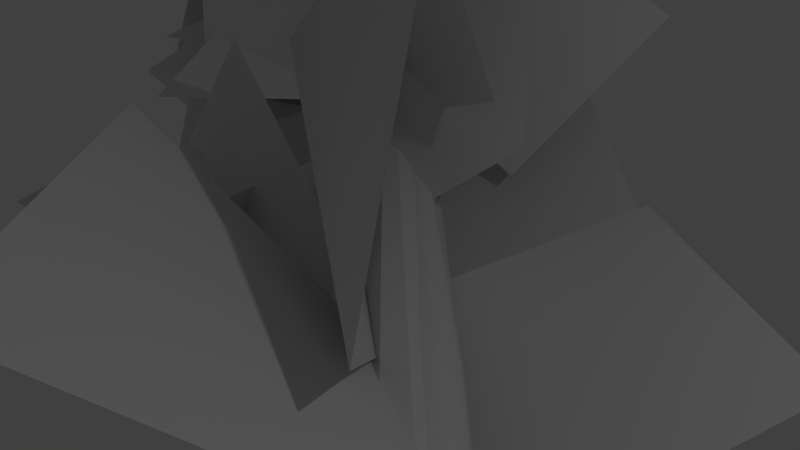 # Source: birch_b.blend  (saved by Blender 2.76.0; exported with 4.5.12 LTS)
import bpy
from mathutils import Matrix  # noqa: F401  (used for matrix-valued properties, if any)

bpy.ops.wm.read_factory_settings(use_empty=True)
scene = bpy.context.scene
scene.name = 'Scene'

# ---- collections
col_collection_1 = bpy.data.collections.new('Collection 1'); scene.collection.children.link(col_collection_1)

# ---- materials (node trees are filled in below, after node groups)
mat_birch_01_leaves = bpy.data.materials.new('birch_01_leaves')
mat_birch_01_leaves.alpha_threshold = 0.0
mat_birch_01_leaves.use_transparent_shadow = False
mat_birch_01_leaves.roughness = 0.5
mat_birch_01_bark = bpy.data.materials.new('birch_01_bark')
mat_birch_01_bark.alpha_threshold = 0.0
mat_birch_01_bark.use_transparent_shadow = False
mat_birch_01_bark.roughness = 0.5

# ---- material node trees

# ---- world
world_world = bpy.data.worlds.new('World'); scene.world = world_world
world_world.color = (0.05088, 0.05088, 0.05088)
world_world.use_sun_shadow = False
world_world.sun_shadow_jitter_overblur = 0.0
world_world.cycles.sampling_method = 'MANUAL'
world_world.cycles.sample_map_resolution = 256

# ---- cameras
cam_camera = bpy.data.cameras.new('Camera')
cam_camera.clip_end = 100.0
cam_camera.lens = 35.0
cam_camera.sensor_width = 32.0
cam_camera.sensor_height = 18.0
cam_camera.ortho_scale = 7.314
cam_camera.dof.focus_distance = 0.0
cam_camera.dof.aperture_fstop = 128.0

# ---- lights
light_lamp = bpy.data.lights.new('Lamp', 'POINT')
light_lamp.transmission_factor = 0.0
light_lamp.cutoff_distance = 30.0
light_lamp.energy = 100.0
light_lamp.shadow_buffer_clip_start = 1.001
light_lamp.shadow_soft_size = 0.1
light_lamp.shadow_maximum_resolution = 0.006
light_lamp.use_absolute_resolution = True
light_lamp.cycles.use_multiple_importance_sampling = False

# ---- meshes
me_cylinder = bpy.data.meshes.new('Cylinder')
me_cylinder.from_pydata([(0.0, 0.4332, -0.8435), (0.0, 0.4332, 0.02278), (0.3063, 0.3063, -0.8435), (0.3063, 0.3063, 0.02278), (0.4332, -1.893e-08, -0.8435), (0.4332, -1.893e-08, 17.72), (0.3063, -0.3063, -0.8435), (0.3063, -0.3063, 17.72), (-3.787e-08, -0.4332, -0.8435), (-3.787e-08, -0.4332, 17.72), (-0.3063, -0.3063, -0.8435), (-0.3063, -0.3063, 17.72), (-0.4332, 5.165e-09, -0.8435), (-0.4332, 5.165e-09, 17.72), (-0.3063, 0.3063, -0.8435), (-0.3063, 0.3063, 0.02278)], [], [(0, 1, 3, 2), (2, 3, 5, 4), (4, 5, 7, 6), (6, 7, 9, 8), (8, 9, 11, 10), (10, 11, 13, 12), (3, 1, 15, 13, 11, 9, 7, 5), (14, 15, 1, 0), (12, 13, 15, 14), (0, 2, 4, 6, 8, 10, 12, 14)])
me_cylinder.use_remesh_preserve_volume = False
me_cylinder.use_remesh_preserve_attributes = False
me_cylinder.use_mirror_vertex_groups = False
me_cylinder.update()
me_birchb80 = bpy.data.meshes.new('birchb80')
me_birchb80.from_pydata([(0.2709, 0.2624, -0.8421), (0.2917, 0.1638, 5.33), (0.3793, -0.006018, -0.8409), (0.2127, 0.3399, 5.328), (0.006811, 0.4305, -0.8415), (0.03257, 0.4453, 5.327), (-0.2967, 0.3062, -0.8386), (-0.1665, 0.3549, 5.33), (-0.415, 0.006586, -0.8356), (-0.2378, 0.1523, 5.334), (-0.2915, -0.2824, -0.8343), (-0.1482, -0.03709, 5.336), (-0.006409, -0.4051, -0.8354), (0.04477, -0.1117, 5.336), (0.2832, -0.2924, -0.8382), (0.2349, -0.02931, 5.334), (0.2007, 0.04329, 11.11), (0.1669, 0.1336, 11.11), (0.08041, 0.1919, 11.11), (-0.02181, 0.1531, 11.11), (-0.06388, 0.05441, 11.11), (-0.02527, -0.04289, 11.11), (0.06864, -0.08625, 11.1), (0.1662, -0.05122, 11.1), (0.1063, -0.1052, 16.55), (0.1379, -0.03615, 10.2), (-0.0003522, -0.557, 12.29), (-0.05858, 0.05859, 10.23), (0.1464, -0.6157, 12.27), (0.135, 0.1886, 10.27), (0.1325, -0.4544, 12.32), (0.06212, -1.106, 14.43), (0.1422, -1.149, 14.42), (0.1445, -1.053, 14.44), (0.1092, -1.379, 16.49), (0.06008, -0.04022, 14.58), (-0.133, 0.18, 15.96), (0.1219, -0.02405, 14.59), (-0.1782, 0.1686, 15.96), (0.1038, -0.09036, 14.6), (-0.1452, 0.1314, 15.96), (-0.1203, 0.01172, 17.39), (-0.1058, -0.012, 17.39), (-0.09352, 0.01341, 17.39), (0.1766, -0.5826, 18.58), (0.006827, -0.002511, 12.42), (0.1114, 0.08647, 12.45), (-0.5628, 0.1755, 14.07), (0.1351, -0.05981, 12.47), (-0.4706, 0.1331, 14.11), (-0.4867, 0.239, 14.09), (-1.266, 0.4152, 15.72), (-1.215, 0.3918, 15.74), (-1.223, 0.4522, 15.73), (-1.599, 0.4689, 17.38), (0.1244, -0.1017, 4.172), (-0.06456, -0.9964, 7.433), (0.2186, 0.3397, 4.347), (-0.008388, -0.6584, 7.505), (-0.2271, 0.1722, 4.253), (-0.326, -0.8011, 7.462), (-0.3706, -1.052, 10.89), (-0.2234, -1.169, 10.9), (-0.1857, -0.9719, 10.89), (-0.07875, -0.8913, 14.14), (0.171, 0.2382, 7.81), (0.7268, 0.1378, 10.36), (0.7874, 0.3509, 10.33), (-0.1363, 0.1592, 7.901), (0.5605, 0.3068, 10.39), (0.105, -0.061, 7.849), (1.466, 0.3752, 12.92), (1.468, 0.5031, 12.91), (1.35, 0.4441, 12.95), (2.055, 0.5375, 15.35), (0.1499, -0.007943, 12.62), (0.02809, -0.04816, 12.65), (0.7348, -0.696, 14.09), (0.07051, 0.07938, 12.7), (0.672, -0.6368, 14.14), (0.6476, -0.73, 14.11), (1.251, -1.414, 15.63), (1.297, -1.386, 15.62), (1.252, -1.36, 15.65), (1.498, -1.87, 17.2), (-1.059, 0.2848, 14.78), (-1.347, -1.08, 12.24), (0.1366, -0.9386, 13.65), (-2.797, -0.4099, 13.7), (-0.5294, -1.526, 14.59), (-0.2842, -2.491, 11.75), (0.113, -0.6576, 12.75), (-2.149, -2.964, 13.34), (0.3048, 0.6184, 15.03), (-1.388, -0.01434, 12.78), (0.1032, -0.983, 13.78), (-1.363, 1.485, 14.18), (0.1521, -2.806, 14.68), (1.97, -0.5832, 14.65), (0.1085, -0.9277, 13.91), (1.807, -2.278, 15.87), (-0.9169, -0.4572, 16.07), (-0.9395, -2.791, 14.54), (0.1411, -1.144, 14.55), (-2.397, -1.846, 15.66), (-1.186, -1.303, 14.45), (-0.3184, -2.469, 11.83), (0.1315, -0.7013, 12.9), (-1.564, -3.117, 13.42), (-1.746, -1.073, 15.03), (-0.3503, -1.477, 12.64), (0.1625, -1.12, 14.52), (-2.279, -0.6261, 13.01), (-0.5746, -2.097, 14.55), (1.782, -0.3073, 14.31), (0.1181, -0.735, 13.11), (0.5127, -0.8604, 16.24), (1.439, -0.1089, 16.07), (-0.2153, -0.2552, 14.0), (0.07784, -1.284, 15.54), (0.5635, 1.397, 14.97), (0.4361, 1.075, 13.98), (-0.2069, -1.43, 15.37), (0.09519, -0.8859, 13.39), (0.8142, 0.3908, 16.03), (-1.011, 0.5559, 14.45), (0.2326, -1.427, 16.07), (0.1403, -1.06, 14.09), (-1.449, -0.1771, 16.38), (1.861, 0.1143, 13.53), (0.7358, -0.2707, 10.76), (0.05122, -0.687, 12.73), (3.096, -0.6418, 11.48), (0.9272, 1.41, 12.37), (-0.1229, -0.3827, 10.1), (0.06953, -0.5867, 12.26), (-0.2176, 2.017, 10.32), (-0.9253, -2.231, 13.27), (0.8534, -0.008194, 14.38), (0.1191, -0.5431, 12.42), (-1.04, -1.099, 15.37), (-0.4331, -1.317, 15.69), (1.941, -0.2781, 14.41), (0.1221, -0.933, 13.76), (1.383, -0.6538, 16.34), (1.246, -1.773, 15.64), (-1.158, -0.2719, 15.56), (0.08377, -1.032, 14.19), (-0.5724, -1.916, 17.02), (-0.7324, 1.271, 12.98), (-0.4919, -1.71, 13.79), (0.11, -0.5262, 12.05), (-0.9744, 0.1634, 14.9), (-0.9159, -2.548, 13.27), (1.351, -1.351, 14.76), (0.1273, -0.7322, 13.17), (0.4807, -3.276, 14.68), (1.028, 1.344, 12.55), (-1.585, 0.3923, 11.23), (0.06697, -0.5861, 12.25), (-0.8899, 2.381, 12.01), (2.109, -0.9975, 11.58), (0.6363, 0.3, 9.047), (0.02727, -0.1978, 11.17), (2.341, -1.671, 9.085), (-0.4335, -2.042, 16.01), (1.648, -0.2654, 15.36), (0.129, -1.075, 14.37), (0.5625, -0.5153, 17.25), (1.459, -1.663, 14.89), (1.25, -1.426, 12.0), (0.07148, -0.8748, 13.59), (2.254, -2.949, 13.26), (-1.045, -1.888, 14.47), (1.585, -0.5373, 14.65), (0.1308, -0.7541, 13.16), (0.947, -2.677, 15.58), (1.391, -1.284, 16.0), (-1.333, -0.702, 15.84), (0.08202, -1.119, 14.53), (-0.203, -1.684, 17.38), (1.497, 0.3702, 15.98), (-0.7085, 0.3081, 16.99), (-0.09524, 0.07088, 15.41), (0.9707, -0.1218, 17.7), (1.356, -0.8951, 17.9), (0.4245, 1.049, 18.71), (-0.06659, -0.1327, 17.7), (2.022, 0.5173, 18.55), (0.3238, -0.7814, 17.18), (-0.2693, 1.529, 16.88), (-0.1522, 0.1747, 15.86), (0.2197, 0.5758, 18.2), (0.08734, 0.403, 17.1), (-1.566, 0.9096, 15.39), (-0.06608, 0.076, 15.42), (-1.569, 0.9511, 17.14), (0.0887, -0.2677, 18.29), (0.2708, 1.679, 16.97), (-0.1336, 0.08704, 16.68), (0.7698, 1.26, 18.54), (0.8064, 1.245, 17.76), (-0.2887, 0.3036, 15.96), (-0.09476, -0.09984, 17.53), (0.9583, 1.434, 16.09), (-0.8645, 0.3155, 18.86), (-1.474, -0.2875, 16.71), (-0.0535, -0.07273, 17.49), (-2.286, -0.03006, 18.12), (1.313, -0.621, 16.04), (-0.5487, 0.7474, 16.81), (-0.07119, 0.0798, 15.3), (0.5844, -0.3464, 17.65), (0.392, 0.1797, 19.27), (0.8801, 1.031, 17.19), (-0.02338, -0.1986, 17.75), (1.459, 1.287, 18.7), (1.498, 0.1128, 16.12), (-0.3012, 0.2224, 17.7), (-0.193, 0.1565, 16.01), (1.37, -0.5622, 17.83), (-1.408, 0.7648, 16.39), (-1.07, -0.43, 14.31), (-0.05552, 0.09045, 15.59), (-2.408, 0.3262, 15.07), (0.5658, 1.647, 15.8), (-1.524, 0.7329, 15.02), (-0.1388, 0.09575, 15.79), (-1.138, 2.422, 15.72), (1.128, -1.042, 15.77), (0.2041, 0.07112, 13.82), (-0.1032, 0.122, 15.51), (1.117, -1.441, 14.03), (0.3329, 1.659, 16.51), (-0.5454, -0.2751, 17.62), (-0.1627, 0.1155, 16.01), (-0.7777, 1.538, 18.0), (0.6571, 1.366, 17.66), (-0.582, -0.2686, 18.77), (-0.132, -0.009896, 17.2), (0.5059, 0.9182, 19.27), (0.867, 0.7382, 18.62), (0.358, 0.8161, 16.38), (-0.0687, -0.1442, 17.62), (0.909, 1.992, 17.48), (-1.762, -0.04158, 16.58), (-0.1831, 0.01243, 14.81), (-0.09391, 0.1076, 16.48), (-1.93, 0.7125, 14.86), (-0.7622, -0.8591, 18.09), (-0.3603, -1.143, 15.79), (-0.1053, 0.08001, 16.89), (-0.2058, -2.427, 17.17), (-0.4994, -0.369, 17.85), (-0.4077, -1.427, 15.72), (-0.1315, 0.1337, 16.29), (-0.9614, -1.885, 17.25), (1.307, -0.2179, 18.24), (0.6094, 0.9233, 16.35), (-0.1219, -0.03273, 17.46), (1.906, 1.266, 17.49), (-1.376, 0.9556, 17.53), (-0.4962, 0.1213, 15.53), (-0.08239, 0.009116, 17.13), (-1.578, 1.373, 15.89), (0.7097, -1.361, 15.73), (1.209, 0.936, 16.32), (-0.1007, 0.1372, 15.56), (1.887, -0.6007, 16.77), (-0.04642, -1.574, 17.55), (0.7762, 0.2843, 18.68), (-0.1105, 0.05373, 17.31), (0.4924, -1.326, 19.13), (1.219, 0.8938, 16.15), (-1.122, 0.5558, 16.7), (-0.09175, 0.06057, 15.42), (0.2892, 1.036, 17.66), (0.2992, 1.197, 15.96), (-1.536, 0.7065, 17.65), (-1.312, 0.4058, 15.89), (0.2899, 1.05, 17.82), (-2.313, 1.177, 16.05), (-0.2865, -0.3267, 16.74), (-0.9503, 0.3178, 15.14), (-1.649, 0.5331, 17.65), (-0.06877, 0.5253, 17.3), (-0.1567, 0.7735, 14.8), (-1.351, 0.4295, 16.08), (1.018, 1.49, 16.1), (0.7732, -0.7755, 15.04), (0.794, 0.34, 12.54), (-0.5069, 0.1991, 13.97), (2.44, 0.3089, 14.04), (0.486, -0.4428, 15.86), (0.1376, 1.865, 14.61), (-0.887, 0.3154, 14.84), (1.705, 0.9265, 15.24), (-2.346, 1.069, 15.45), (-1.558, 0.1716, 13.08), (-0.7847, 0.267, 14.78), (-3.091, 1.044, 13.72), (-0.8998, -1.31, 15.92), (0.1536, 0.8613, 16.78), (-1.219, 0.4572, 15.67), (0.6103, -0.9051, 16.86), (-0.7549, -1.22, 16.19), (-0.5557, 0.3414, 14.19), (-1.275, 0.4665, 15.84), (-0.3386, -1.463, 14.43), (0.1626, -1.439, 14.66), (0.7, 1.243, 14.98), (-0.421, 0.1954, 13.78), (0.4636, -0.3007, 16.58), (0.6007, -0.4772, 15.42), (-0.15, 1.929, 14.72), (-1.027, 0.361, 15.16), (1.48, 1.066, 14.89), (-0.04538, 0.5424, 17.11), (-2.584, 0.3788, 17.08), (-1.295, 0.4216, 15.82), (-1.382, 1.15, 18.35), (-2.866, -0.1846, 17.0), (-0.4696, -0.5547, 17.53), (-1.348, 0.4568, 16.4), (-1.987, -1.205, 18.12), (0.5308, 0.6214, 15.74), (-1.316, 0.4888, 17.51), (-1.268, 0.4115, 15.7), (0.42, 1.235, 17.53), (0.2293, 1.319, 15.97), (-1.443, 0.7476, 14.15), (-1.313, 0.4032, 15.9), (-0.4176, 2.52, 14.42), (0.06871, 0.4006, 17.2), (-0.4389, 1.206, 14.88), (-1.375, 0.4354, 16.17), (1.207, 0.4087, 15.6), (-1.706, 1.564, 14.33), (-1.677, -1.137, 14.76), (-0.4444, 0.1394, 13.99), (-2.473, 0.4538, 16.12), (-2.521, -0.3396, 15.02), (-0.2404, -1.389, 14.16), (-0.7729, 0.3007, 14.78), (-2.245, -1.724, 13.36), (-1.886, -0.976, 14.31), (0.8484, -1.227, 14.32), (-0.3972, 0.192, 13.87), (-0.6548, -2.615, 14.12), (-1.658, -0.3718, 15.55), (-1.177, -1.211, 13.01), (-0.511, 0.2092, 14.12), (-2.036, -2.029, 14.58), (-0.9308, -0.467, 14.98), (-0.05964, -1.78, 12.66), (-0.1983, 0.1132, 13.23), (-0.3132, -2.379, 14.6), (0.07098, 1.284, 16.29), (-2.403, 0.4425, 16.37), (-1.02, 0.3178, 15.15), (-1.547, 2.082, 17.16), (-1.996, 1.917, 15.92), (-2.714, -0.3846, 15.01), (-1.136, 0.3564, 15.54), (-3.645, 1.036, 15.81), (0.1858, 1.137, 16.45), (-1.583, 0.6076, 18.11), (-1.418, 0.4218, 16.37), (0.03859, 1.282, 18.19), (-2.798, 0.4538, 17.09), (-0.3882, -0.01367, 17.61), (-1.296, 0.4333, 16.15), (-2.018, -0.83, 18.36), (2.134, 0.3153, 7.924), (1.466, 0.6854, 3.697), (-0.1213, -0.433, 6.032), (3.068, 2.829, 5.815), (0.6807, -3.37, 10.06), (0.1622, -0.7009, 12.54), (-0.2531, -0.9431, 9.981), (1.014, -3.159, 12.63), (-1.18, 2.0, 7.301), (-0.7746, -0.4319, 3.922), (-0.07511, -0.6945, 6.784), (-1.116, 2.606, 4.276), (-2.469, -0.08823, 10.05), (-1.385, -3.18, 8.056), (-0.1356, -0.9559, 8.974), (-3.637, -2.495, 9.454), (2.324, -1.984, 8.414), (0.3242, -0.5246, 5.291), (-0.2228, -0.8381, 8.037), (2.996, -1.372, 5.728), (-0.2947, -3.193, 12.55), (2.147, -1.189, 11.32), (-0.2165, -0.9699, 11.66), (2.141, -3.263, 12.59), (-1.89, 1.725, 6.845), (-0.2931, -1.238, 9.404), (-0.04102, -0.5981, 6.494), (-0.9468, 1.987, 10.08), (0.7953, -2.678, 10.21), (1.738, 0.9852, 9.149), (-0.1974, -0.847, 8.369), (2.831, -0.9037, 10.87), (-2.162, -2.173, 7.069), (0.1136, -2.03, 3.409), (-0.005216, -0.3358, 5.942), (-3.09, -3.022, 3.911), (1.373, -0.05433, 10.48), (0.2329, 1.49, 7.053), (-0.2124, -0.9147, 8.368), (1.008, 2.733, 9.616), (-2.798, -0.3339, 8.78), (-0.2341, -2.717, 10.55), (-0.1068, -0.9101, 8.447), (-2.748, -1.587, 11.35), (-2.917, 0.1986, 6.62), (-0.4147, -0.6829, 3.28), (-0.002106, -0.4881, 6.261), (-3.46, -0.5819, 3.698), (-2.76, -1.44, 9.018), (0.4505, -3.597, 8.368), (-0.1074, -0.8811, 8.432), (-2.222, -4.156, 8.863), (-1.984, 0.8994, 8.747), (0.07495, -2.399, 9.937), (-0.09331, -0.875, 7.505), (-1.588, -0.4505, 11.28), (-1.59, 0.9473, 11.16), (-0.1956, -1.18, 13.57), (-0.2172, -1.109, 11.09), (-1.086, 1.199, 13.64), (-2.468, 0.3417, 9.467), (0.09109, -1.149, 11.86), (-0.1426, -0.9805, 9.18), (-2.809, -0.8354, 12.14), (-1.289, -0.5189, 8.869), (2.102, -2.373, 7.034), (-0.03915, -0.4433, 6.115), (0.9639, -2.301, 9.843), (2.192, -0.7463, 10.83), (-0.8318, 0.6202, 12.26), (-0.3075, -1.041, 10.39), (1.67, 0.99, 12.63), (-0.3303, -3.229, 7.504), (2.469, -0.07704, 7.945), (-0.07739, -0.4506, 6.409), (1.495, -2.359, 10.13), (-2.648, 0.04549, 8.688), (-1.199, -1.893, 5.497), (-0.09058, -0.8809, 7.899), (-3.658, -0.4882, 6.041), (2.874, -0.4882, 6.44), (0.2517, 0.59, 3.21), (-0.1394, -0.4076, 6.054), (3.282, -0.403, 3.27), (0.6531, -1.996, 11.82), (1.879, -1.891, 8.293), (-0.2388, -0.952, 9.563), (1.999, -4.27, 10.24), (-0.2832, 0.7675, 9.107), (-1.457, -2.986, 7.556), (-0.08262, -0.5757, 6.444), (-0.6528, -2.074, 10.51), (1.242, -3.026, 10.55), (0.8479, 0.1044, 12.34), (-0.2795, -0.9754, 10.3), (2.087, -2.126, 12.83), (3.464, 0.9392, 14.12), (0.9521, 2.485, 13.59), (1.518, 0.4496, 13.44), (2.92, 2.986, 14.2), (0.8812, -1.901, 11.63), (1.11, 0.3837, 9.295), (1.059, 0.4077, 11.61), (-0.3998, -1.822, 9.269), (3.052, 0.08679, 10.83), (0.2776, 0.5886, 12.81), (0.6588, 0.2734, 10.43), (2.639, 0.07144, 13.25), (1.24, 2.25, 11.71), (-0.9762, -0.341, 12.11), (0.7268, 0.2232, 10.48), (-1.396, 2.374, 12.61), (0.7091, -1.687, 12.7), (1.9, -0.1359, 10.19), (1.259, 0.4494, 12.27), (0.5236, -2.117, 10.34), (2.226, -1.458, 13.98), (1.862, 0.4709, 11.81), (1.66, 0.5282, 13.87), (3.313, -1.259, 12.0), (-0.9268, -0.9865, 11.16), (0.4329, -1.741, 7.946), (0.5234, 0.2443, 9.5), (-1.321, -2.832, 9.44), (0.5082, 0.1486, 12.18), (3.041, 0.1714, 9.703), (0.5381, 0.2275, 9.674), (3.004, -0.35, 12.19), (3.334, -0.4693, 14.14), (2.643, 1.723, 12.25), (1.553, 0.4906, 13.56), (4.368, 0.468, 12.51), (0.4798, 0.3346, 15.52), (3.308, -0.172, 15.02), (1.718, 0.4842, 13.88), (1.998, -0.6234, 16.58), (1.915, 1.871, 12.41), (-1.218, 0.7235, 12.05), (0.8662, 0.2707, 11.01), (-0.338, 2.968, 12.84), (-0.2717, 1.222, 13.72), (1.629, 0.2203, 15.75), (1.673, 0.4515, 13.67), (-0.06364, 1.621, 15.88), (-0.9079, -1.862, 9.743), (1.587, -1.159, 7.186), (0.3819, 0.2332, 8.985), (0.1498, -3.211, 7.814), (2.531, 2.079, 14.38), (1.323, 1.512, 11.7), (1.56, 0.4231, 13.5), (1.312, 3.554, 12.94), (0.9851, 2.552, 11.04), (-0.774, 0.8544, 8.612), (0.7139, 0.2107, 10.43), (-0.666, 3.181, 9.35), (-1.868, 0.3595, 10.2), (1.129, 0.02818, 12.08), (0.5758, 0.2166, 9.634), (-1.332, -0.07443, 12.63), (3.03, 0.9266, 10.98), (0.8203, 1.03, 8.391), (0.7321, 0.2695, 10.68), (2.752, 2.797, 9.068), (-0.6332, 1.166, 12.05), (0.4126, -2.015, 11.15), (0.7068, 0.2346, 10.22), (-0.3948, -1.012, 13.33), (-1.202, -0.4058, 10.88), (2.06, -1.583, 9.77), (0.3875, 0.1954, 8.948), (0.5634, -2.039, 11.83), (-0.6312, 2.096, 10.92), (0.9356, 0.2604, 13.29), (0.889, 0.2547, 10.9), (-1.206, 1.589, 13.32), (-0.511, 0.01094, 13.46), (1.793, 0.4007, 15.39), (1.571, 0.4658, 13.26), (-0.2711, -0.1359, 15.59), (-0.6449, 0.1301, 13.4), (0.4944, 0.1897, 10.47), (1.367, 0.4205, 12.5), (-1.365, -1.053, 11.4), (2.582, 1.064, 10.21), (0.7046, 1.543, 7.185), (0.3777, 0.1785, 9.306), (2.949, 2.362, 8.059), (0.9604, 2.438, 11.28), (-1.518, 0.02761, 11.36), (0.6844, 0.2064, 10.31), (-1.27, 2.286, 12.27), (1.464, 0.5232, 15.63), (-0.7521, -0.8544, 15.5), (0.9667, -1.082, 14.86), (-0.1365, 0.5289, 16.65), (3.027, -1.474, 16.5), (0.9975, -1.318, 17.9), (1.309, -1.567, 16.2), (2.702, -0.7893, 18.14), (2.263, 0.03269, 15.84), (0.6146, -0.7575, 14.09), (1.242, -1.424, 15.63), (1.745, 0.6339, 14.23), (-1.275, -0.1984, 13.94), (0.6356, -1.052, 15.68), (0.6121, -0.5598, 13.82), (-1.385, -1.332, 15.62), (-0.5264, 0.1796, 14.78), (0.1792, -1.777, 13.16), (0.9336, -0.9724, 14.66), (-1.773, -1.31, 13.89), (1.65, -1.447, 16.04), (2.274, -1.474, 13.46), (0.8164, -0.8571, 14.47), (3.297, -1.693, 15.07), (-1.04, 0.1775, 14.09), (0.3324, -1.561, 15.64), (0.6795, -0.6541, 13.99), (-1.596, -1.13, 15.47), (1.123, 1.102, 14.43), (-0.167, -0.1273, 12.41), (0.6458, -0.7029, 14.03), (0.4858, 1.652, 12.71), (0.08444, -0.3249, 15.26), (0.8609, -2.234, 13.41), (0.3868, -0.3367, 13.32), (-0.0328, -2.368, 15.25), (0.1031, -2.658, 15.81), (2.062, -2.268, 14.23), (1.257, -1.306, 15.52), (0.2487, -3.213, 13.78), (0.8736, 0.3908, 15.55), (-1.078, 0.1259, 13.69), (0.6383, -0.6686, 13.97), (-0.8544, 1.164, 15.28), (-0.6097, -1.942, 13.65), (2.032, -1.341, 13.08), (0.4019, -0.2922, 13.36), (0.8296, -3.052, 12.37), (0.8528, -2.95, 16.95), (1.815, -2.476, 14.72), (1.352, -1.501, 16.1), (1.028, -3.893, 15.45), (1.577, -3.043, 15.59), (1.518, -1.123, 17.26), (1.206, -1.282, 15.49), (1.969, -2.869, 17.34), (1.991, -1.988, 16.94), (2.774, -1.383, 14.6), (1.201, -1.315, 15.47), (3.776, -1.169, 16.36), (1.663, 0.2806, 14.7), (-0.6533, 1.277, 13.57), (0.3686, -0.378, 13.39), (0.6619, 1.952, 14.85), (0.3873, -2.858, 15.52), (2.737, -2.064, 14.9), (1.207, -1.25, 15.42), (1.764, -3.626, 14.5), (1.773, -2.863, 17.35), (2.95, -1.622, 15.58), (1.356, -1.561, 16.28), (3.559, -2.511, 17.08), (1.168, -2.988, 15.65), (1.433, -1.525, 13.56), (1.151, -1.204, 15.32), (2.007, -3.29, 13.96), (-0.2335, -2.321, 14.8), (1.367, -1.546, 12.83), (0.8603, -0.8294, 14.49), (-0.3555, -2.649, 12.79), (0.5896, -2.638, 15.39), (2.463, -0.8384, 15.78), (0.9364, -0.9379, 14.73), (1.712, -2.243, 16.99), (-0.7945, -0.2214, 15.13), (0.02778, -2.453, 13.85), (0.7041, -0.6795, 14.04), (-1.47, -1.996, 14.94), (-0.391, -0.9071, 15.95), (1.091, -2.851, 16.62), (1.302, -1.39, 15.6), (-0.603, -2.37, 16.96), (1.815, 0.4981, 15.3), (-0.7071, -0.1445, 14.96), (0.9122, -1.027, 14.75), (0.1983, 1.396, 15.46)], [], [(85, 86, 87), (85, 88, 86), (89, 90, 91), (89, 92, 90), (93, 94, 95), (93, 96, 94), (97, 98, 99), (97, 100, 98), (101, 102, 103), (101, 104, 102), (105, 106, 107), (105, 108, 106), (109, 110, 111), (109, 112, 110), (113, 114, 115), (113, 116, 114), (117, 118, 119), (117, 120, 118), (121, 122, 123), (121, 124, 122), (125, 126, 127), (125, 128, 126), (129, 130, 131), (129, 132, 130), (133, 134, 135), (133, 136, 134), (137, 138, 139), (137, 140, 138), (141, 142, 143), (141, 144, 142), (145, 146, 147), (145, 148, 146), (149, 150, 151), (149, 152, 150), (153, 154, 155), (153, 156, 154), (157, 158, 159), (157, 160, 158), (161, 162, 163), (161, 164, 162), (165, 166, 167), (165, 168, 166), (169, 170, 171), (169, 172, 170), (173, 174, 175), (173, 176, 174), (177, 178, 179), (177, 180, 178), (181, 182, 183), (181, 184, 182), (185, 186, 187), (185, 188, 186), (189, 190, 191), (189, 192, 190), (193, 194, 195), (193, 196, 194), (197, 198, 199), (197, 200, 198), (201, 202, 203), (201, 204, 202), (205, 206, 207), (205, 208, 206), (209, 210, 211), (209, 212, 210), (213, 214, 215), (213, 216, 214), (217, 218, 219), (217, 220, 218), (221, 222, 223), (221, 224, 222), (225, 226, 227), (225, 228, 226), (229, 230, 231), (229, 232, 230), (233, 234, 235), (233, 236, 234), (237, 238, 239), (237, 240, 238), (241, 242, 243), (241, 244, 242), (245, 246, 247), (245, 248, 246), (249, 250, 251), (249, 252, 250), (253, 254, 255), (253, 256, 254), (257, 258, 259), (257, 260, 258), (261, 262, 263), (261, 264, 262), (265, 266, 267), (265, 268, 266), (269, 270, 271), (269, 272, 270), (273, 274, 275), (273, 276, 274), (277, 278, 279), (277, 280, 278), (281, 282, 283), (281, 284, 282), (285, 286, 287), (285, 288, 286), (289, 290, 291), (289, 292, 290), (293, 294, 295), (293, 296, 294), (297, 298, 299), (297, 300, 298), (301, 302, 303), (301, 304, 302), (305, 306, 307), (305, 308, 306), (309, 310, 311), (309, 312, 310), (313, 314, 315), (313, 316, 314), (317, 318, 319), (317, 320, 318), (321, 322, 323), (321, 324, 322), (325, 326, 327), (325, 328, 326), (329, 330, 331), (329, 332, 330), (333, 334, 335), (333, 336, 334), (337, 338, 339), (337, 340, 338), (341, 342, 343), (341, 344, 342), (345, 346, 347), (345, 348, 346), (349, 350, 351), (349, 352, 350), (353, 354, 355), (353, 356, 354), (357, 358, 359), (357, 360, 358), (361, 362, 363), (361, 364, 362), (365, 366, 367), (365, 368, 366), (369, 370, 371), (369, 372, 370), (373, 374, 375), (373, 376, 374), (377, 378, 379), (377, 380, 378), (381, 382, 383), (381, 384, 382), (385, 386, 387), (385, 388, 386), (389, 390, 391), (389, 392, 390), (393, 394, 395), (393, 396, 394), (397, 398, 399), (397, 400, 398), (401, 402, 403), (401, 404, 402), (405, 406, 407), (405, 408, 406), (409, 410, 411), (409, 412, 410), (413, 414, 415), (413, 416, 414), (417, 418, 419), (417, 420, 418), (421, 422, 423), (421, 424, 422), (425, 426, 427), (425, 428, 426), (429, 430, 431), (429, 432, 430), (433, 434, 435), (433, 436, 434), (437, 438, 439), (437, 440, 438), (441, 442, 443), (441, 444, 442), (445, 446, 447), (445, 448, 446), (449, 450, 451), (449, 452, 450), (453, 454, 455), (453, 456, 454), (457, 458, 459), (457, 460, 458), (461, 462, 463), (461, 464, 462), (465, 466, 467), (465, 468, 466), (469, 470, 471), (469, 472, 470), (473, 474, 475), (473, 476, 474), (477, 478, 479), (477, 480, 478), (481, 482, 483), (481, 484, 482), (485, 486, 487), (485, 488, 486), (489, 490, 491), (489, 492, 490), (493, 494, 495), (493, 496, 494), (497, 498, 499), (497, 500, 498), (501, 502, 503), (501, 504, 502), (505, 506, 507), (505, 508, 506), (509, 510, 511), (509, 512, 510), (513, 514, 515), (513, 516, 514), (517, 518, 519), (517, 520, 518), (521, 522, 523), (521, 524, 522), (525, 526, 527), (525, 528, 526), (529, 530, 531), (529, 532, 530), (533, 534, 535), (533, 536, 534), (537, 538, 539), (537, 540, 538), (541, 542, 543), (541, 544, 542), (545, 546, 547), (545, 548, 546), (549, 550, 551), (549, 552, 550), (553, 554, 555), (553, 556, 554), (557, 558, 559), (557, 560, 558), (561, 562, 563), (561, 564, 562), (565, 566, 567), (565, 568, 566), (569, 570, 571), (569, 572, 570), (573, 574, 575), (573, 576, 574), (577, 578, 579), (577, 580, 578), (581, 582, 583), (581, 584, 582), (585, 586, 587), (585, 588, 586), (589, 590, 591), (589, 592, 590), (593, 594, 595), (593, 596, 594), (597, 598, 599), (597, 600, 598), (601, 602, 603), (601, 604, 602), (605, 606, 607), (605, 608, 606), (609, 610, 611), (609, 612, 610), (613, 614, 615), (613, 616, 614), (617, 618, 619), (617, 620, 618), (621, 622, 623), (621, 624, 622), (625, 626, 627), (625, 628, 626), (629, 630, 631), (629, 632, 630), (633, 634, 635), (633, 636, 634), (637, 638, 639), (637, 640, 638), (641, 642, 643), (641, 644, 642), (645, 646, 647), (645, 648, 646), (649, 650, 651), (649, 652, 650), (653, 654, 655), (653, 656, 654), (657, 658, 659), (657, 660, 658), (0, 1, 2), (0, 3, 1), (3, 0, 4), (4, 5, 3), (6, 5, 4), (6, 7, 5), (8, 7, 6), (8, 9, 7), (10, 9, 8), (10, 11, 9), (12, 11, 10), (12, 13, 11), (14, 13, 12), (14, 15, 13), (3, 16, 1), (3, 17, 16), (5, 17, 3), (5, 18, 17), (7, 18, 5), (7, 19, 18), (9, 19, 7), (9, 20, 19), (11, 20, 9), (11, 21, 20), (13, 21, 11), (13, 22, 21), (15, 22, 13), (15, 23, 22), (20, 24, 19), (25, 26, 27), (25, 28, 26), (29, 28, 25), (29, 30, 28), (28, 31, 26), (28, 32, 31), (30, 32, 28), (30, 33, 32), (35, 36, 37), (35, 38, 36), (39, 38, 35), (39, 40, 38), (40, 41, 38), (40, 42, 41), (42, 44, 41), (48, 47, 45), (48, 49, 47), (49, 51, 47), (49, 52, 51), (50, 52, 49), (50, 53, 52), (53, 54, 52), (57, 56, 55), (57, 58, 56), (59, 58, 57), (59, 60, 58), (56, 62, 61), (58, 62, 56), (58, 63, 62), (60, 63, 58), (65, 67, 66), (68, 67, 65), (68, 69, 67), (70, 69, 68), (67, 71, 66), (67, 72, 71), (69, 72, 67), (69, 73, 72), (73, 74, 72), (78, 77, 75), (78, 79, 77), (77, 82, 81), (79, 82, 77), (79, 83, 82), (80, 83, 79), (2, 15, 14), (2, 1, 15), (1, 23, 15), (1, 16, 23), (17, 24, 16), (18, 24, 17), (19, 24, 18), (21, 24, 20), (22, 24, 21), (23, 24, 22), (16, 24, 23), (27, 30, 29), (27, 26, 30), (26, 33, 30), (26, 31, 33), (32, 34, 31), (33, 34, 32), (31, 34, 33), (37, 40, 39), (37, 36, 40), (38, 43, 36), (38, 41, 43), (36, 42, 40), (36, 43, 42), (41, 44, 43), (43, 44, 42), (45, 50, 46), (45, 47, 50), (46, 49, 48), (46, 50, 49), (47, 53, 50), (47, 51, 53), (51, 54, 53), (52, 54, 51), (55, 60, 59), (55, 56, 60), (56, 61, 60), (60, 61, 63), (62, 64, 61), (63, 64, 62), (61, 64, 63), (65, 66, 70), (70, 66, 69), (66, 73, 69), (66, 71, 73), (72, 74, 71), (71, 74, 73), (75, 80, 76), (75, 77, 80), (76, 79, 78), (76, 80, 79), (77, 81, 80), (80, 81, 83), (82, 84, 81), (83, 84, 82), (81, 84, 83)])
me_birchb80.polygons.foreach_set('use_smooth', [1, 1, 1, 1, 1, 1, 1, 1, 1, 1, 1, 1, 1, 1, 1, 1, 1, 1, 1, 1, 1, 1, 1, 1, 1, 1, 1, 1, 0, 0, 1, 1, 1, 1, 1, 1, 1, 1, 1, 1, 1, 1, 1, 1, 1, 1, 1, 1, 1, 1, 1, 1, 1, 1, 1, 1, 1, 1, 1, 1, 1, 1, 1, 1, 1, 1, 1, 1, 1, 1, 1, 1, 1, 1, 1, 1, 1, 1, 1, 1, 1, 1, 1, 1, 1, 1, 1, 1, 1, 1, 1, 1, 1, 1, 1, 1, 1, 1, 0, 0, 1, 1, 1, 1, 1, 1, 1, 1, 1, 1, 1, 1, 1, 1, 1, 1, 1, 1, 1, 1, 1, 1, 1, 1, 1, 1, 1, 1, 1, 1, 1, 1, 1, 1, 1, 1, 1, 1, 1, 1, 1, 1, 1, 1, 1, 1, 1, 1, 1, 1, 1, 1, 1, 1, 1, 1, 1, 1, 1, 1, 1, 1, 1, 1, 1, 1, 1, 1, 1, 1, 1, 1, 1, 1, 1, 1, 1, 1, 1, 1, 1, 1, 1, 1, 1, 1, 1, 1, 1, 1, 1, 1, 1, 1, 1, 1, 1, 1, 1, 1, 1, 1, 1, 1, 1, 1, 1, 1, 1, 1, 1, 1, 1, 1, 1, 1, 1, 1, 1, 1, 1, 1, 1, 1, 1, 1, 1, 1, 1, 1, 1, 1, 1, 1, 1, 1, 1, 1, 1, 1, 1, 1, 1, 1, 1, 1, 1, 1, 1, 1, 1, 1, 1, 1, 1, 1, 1, 1, 1, 1, 1, 1, 1, 1, 1, 1, 1, 1, 1, 1, 1, 1, 1, 1, 1, 1, 1, 1, 1, 1, 1, 1, 0, 0, 0, 0, 1, 1, 1, 1, 1, 1, 1, 1, 1, 1, 1, 1, 1, 1, 1, 1, 1, 1, 1, 1, 1, 1, 1, 1, 1, 1, 1, 1, 1, 1, 1, 1, 1, 1, 1, 1, 1, 1, 1, 1, 1, 1, 1, 1, 1, 1, 1, 1, 1, 1, 1, 1, 1, 1, 1, 1, 1, 1, 1, 1, 1, 1, 1, 1, 1, 1, 1, 1, 1, 1, 1, 1, 1, 1, 1, 1, 1, 1, 1, 1, 1, 1, 1, 1, 1, 1, 1, 1, 1, 1, 1, 1, 1, 1, 1, 1, 1, 1, 1, 1, 1, 1, 1, 1, 1, 1, 1, 1, 1, 1, 1, 1, 1, 1, 1, 1, 1, 1, 1, 1, 1, 1, 1, 1, 1, 1, 1, 1, 1, 1, 1, 1])
me_birchb80.polygons.foreach_set('material_index', [0, 0, 0, 0, 0, 0, 0, 0, 0, 0, 0, 0, 0, 0, 0, 0, 0, 0, 0, 0, 0, 0, 0, 0, 0, 0, 0, 0, 0, 0, 0, 0, 0, 0, 0, 0, 0, 0, 0, 0, 0, 0, 0, 0, 0, 0, 0, 0, 0, 0, 0, 0, 0, 0, 0, 0, 0, 0, 0, 0, 0, 0, 0, 0, 0, 0, 0, 0, 0, 0, 0, 0, 0, 0, 0, 0, 0, 0, 0, 0, 0, 0, 0, 0, 0, 0, 0, 0, 0, 0, 0, 0, 0, 0, 0, 0, 0, 0, 0, 0, 0, 0, 0, 0, 0, 0, 0, 0, 0, 0, 0, 0, 0, 0, 0, 0, 0, 0, 0, 0, 0, 0, 0, 0, 0, 0, 0, 0, 0, 0, 0, 0, 0, 0, 0, 0, 0, 0, 0, 0, 0, 0, 0, 0, 0, 0, 0, 0, 0, 0, 0, 0, 0, 0, 0, 0, 0, 0, 0, 0, 0, 0, 0, 0, 0, 0, 0, 0, 0, 0, 0, 0, 0, 0, 0, 0, 0, 0, 0, 0, 0, 0, 0, 0, 0, 0, 0, 0, 0, 0, 0, 0, 0, 0, 0, 0, 0, 0, 0, 0, 0, 0, 0, 0, 0, 0, 0, 0, 0, 0, 0, 0, 0, 0, 0, 0, 0, 0, 0, 0, 0, 0, 0, 0, 0, 0, 0, 0, 0, 0, 0, 0, 0, 0, 0, 0, 0, 0, 0, 0, 0, 0, 0, 0, 0, 0, 0, 0, 0, 0, 0, 0, 0, 0, 0, 0, 0, 0, 0, 0, 0, 0, 0, 0, 0, 0, 0, 0, 0, 0, 0, 0, 0, 0, 0, 0, 0, 0, 0, 0, 0, 0, 0, 0, 0, 0, 0, 0, 1, 1, 1, 1, 1, 1, 1, 1, 1, 1, 1, 1, 1, 1, 1, 1, 1, 1, 1, 1, 1, 1, 1, 1, 1, 1, 1, 1, 1, 1, 1, 1, 1, 1, 1, 1, 1, 1, 1, 1, 1, 1, 1, 1, 1, 1, 1, 1, 1, 1, 1, 1, 1, 1, 1, 1, 1, 1, 1, 1, 1, 1, 1, 1, 1, 1, 1, 1, 1, 1, 1, 1, 1, 1, 1, 1, 1, 1, 1, 1, 1, 1, 1, 1, 1, 1, 1, 1, 1, 1, 1, 1, 1, 1, 1, 1, 1, 1, 1, 1, 1, 1, 1, 1, 1, 1, 1, 1, 1, 1, 1, 1, 1, 1, 1, 1, 1, 1, 1, 1, 1, 1, 1, 1, 1, 1, 1, 1, 1, 1])
_uv = me_birchb80.uv_layers.new(name='birchb80-mesh-map-0')
_uv.uv.foreach_set('vector', [0.0, 0.0, -1.0, 1.0, -1.0, 0.0, 0.0, 0.0, 0.0, 1.0, -1.0, 1.0, 0.0, 0.0, -1.0, 1.0, -1.0, 0.0, 0.0, 0.0, 0.0, 1.0, -1.0, 1.0, 0.0, 0.0, -1.0, 1.0, -1.0, 0.0, 0.0, 0.0, 0.0, 1.0, -1.0, 1.0, 0.0, 0.0, -1.0, 1.0, -1.0, 0.0, 0.0, 0.0, 0.0, 1.0, -1.0, 1.0, 0.0, 0.0, -1.0, 1.0, -1.0, 0.0, 0.0, 0.0, 0.0, 1.0, -1.0, 1.0, 0.0, 0.0, -1.0, 1.0, -1.0, 0.0, 0.0, 0.0, 0.0, 1.0, -1.0, 1.0, 0.0, 0.0, -1.0, 1.0, -1.0, 0.0, 0.0, 0.0, 0.0, 1.0, -1.0, 1.0, 0.0, 0.0, -1.0, 1.0, -1.0, 0.0, 0.0, 0.0, 0.0, 1.0, -1.0, 1.0, 0.0, 0.0, -1.0, 1.0, -1.0, 0.0, 0.0, 0.0, 0.0, 1.0, -1.0, 1.0, 0.0, 0.0, -1.0, 1.0, -1.0, 0.0, 0.0, 0.0, 0.0, 1.0, -1.0, 1.0, 0.0, 0.0, -1.0, 1.0, -1.0, 0.0, 0.0, 0.0, 0.0, 1.0, -1.0, 1.0, 0.0, 0.0, -1.0, 1.0, -1.0, 0.0, 0.0, 0.0, 0.0, 1.0, -1.0, 1.0, 0.0, 0.0, -1.0, 1.0, -1.0, 0.0, 0.0, 0.0, 0.0, 1.0, -1.0, 1.0, 0.0, 0.0, -1.0, 1.0, -1.0, 0.0, 0.0, 0.0, 0.0, 1.0, -1.0, 1.0, 0.0, 0.0, -1.0, 1.0, -1.0, 0.0, 0.0, 0.0, 0.0, 1.0, -1.0, 1.0, 0.0, 0.0, -1.0, 1.0, -1.0, 0.0, 0.0, 0.0, 0.0, 1.0, -1.0, 1.0, 0.0, 0.0, -1.0, 1.0, -1.0, 0.0, 0.0, 0.0, 0.0, 1.0, -1.0, 1.0, 0.0, 0.0, -1.0, 1.0, -1.0, 0.0, 0.0, 0.0, 0.0, 1.0, -1.0, 1.0, 0.0, 0.0, -1.0, 1.0, -1.0, 0.0, 0.0, 0.0, 0.0, 1.0, -1.0, 1.0, 0.0, 0.0, -1.0, 1.0, -1.0, 0.0, 0.0, 0.0, 0.0, 1.0, -1.0, 1.0, 0.0, 0.0, -1.0, 1.0, -1.0, 0.0, 0.0, 0.0, 0.0, 1.0, -1.0, 1.0, 0.0, 0.0, -1.0, 1.0, -1.0, 0.0, 0.0, 0.0, 0.0, 1.0, -1.0, 1.0, 0.0, 0.0, -1.0, 1.0, -1.0, 0.0, 0.0, 0.0, 0.0, 1.0, -1.0, 1.0, 0.0, 0.0, -1.0, 1.0, -1.0, 0.0, 0.0, 0.0, 0.0, 1.0, -1.0, 1.0, 0.0, 0.0, -1.0, 1.0, -1.0, 0.0, 0.0, 0.0, 0.0, 1.0, -1.0, 1.0, 0.0, 0.0, -1.0, 1.0, -1.0, 0.0, 0.0, 0.0, 0.0, 1.0, -1.0, 1.0, 0.0, 0.0, -1.0, 1.0, -1.0, 0.0, 0.0, 0.0, 0.0, 1.0, -1.0, 1.0, 0.0, 0.0, -1.0, 1.0, -1.0, 0.0, 0.0, 0.0, 0.0, 1.0, -1.0, 1.0, 0.0, 0.0, -1.0, 1.0, -1.0, 0.0, 0.0, 0.0, 0.0, 1.0, -1.0, 1.0, 0.0, 0.0, -1.0, 1.0, -1.0, 0.0, 0.0, 0.0, 0.0, 1.0, -1.0, 1.0, 0.0, 0.0, -1.0, 1.0, -1.0, 0.0, 0.0, 0.0, 0.0, 1.0, -1.0, 1.0, 0.0, 0.0, -1.0, 1.0, -1.0, 0.0, 0.0, 0.0, 0.0, 1.0, -1.0, 1.0, 0.0, 0.0, -1.0, 1.0, -1.0, 0.0, 0.0, 0.0, 0.0, 1.0, -1.0, 1.0, 0.0, 0.0, -1.0, 1.0, -1.0, 0.0, 0.0, 0.0, 0.0, 1.0, -1.0, 1.0, 0.0, 0.0, -1.0, 1.0, -1.0, 0.0, 0.0, 0.0, 0.0, 1.0, -1.0, 1.0, 0.0, 0.0, -1.0, 1.0, -1.0, 0.0, 0.0, 0.0, 0.0, 1.0, -1.0, 1.0, 0.0, 0.0, -1.0, 1.0, -1.0, 0.0, 0.0, 0.0, 0.0, 1.0, -1.0, 1.0, 0.0, 0.0, -1.0, 1.0, -1.0, 0.0, 0.0, 0.0, 0.0, 1.0, -1.0, 1.0, 0.0, 0.0, -1.0, 1.0, -1.0, 0.0, 0.0, 0.0, 0.0, 1.0, -1.0, 1.0, 0.0, 0.0, -1.0, 1.0, -1.0, 0.0, 0.0, 0.0, 0.0, 1.0, -1.0, 1.0, 0.0, 0.0, -1.0, 1.0, -1.0, 0.0, 0.0, 0.0, 0.0, 1.0, -1.0, 1.0, 0.0, 0.0, -1.0, 1.0, -1.0, 0.0, 0.0, 0.0, 0.0, 1.0, -1.0, 1.0, 0.0, 0.0, -1.0, 1.0, -1.0, 0.0, 0.0, 0.0, 0.0, 1.0, -1.0, 1.0, 0.0, 0.0, -1.0, 1.0, -1.0, 0.0, 0.0, 0.0, 0.0, 1.0, -1.0, 1.0, 0.0, 0.0, -1.0, 1.0, -1.0, 0.0, 0.0, 0.0, 0.0, 1.0, -1.0, 1.0, 0.0, 0.0, -1.0, 1.0, -1.0, 0.0, 0.0, 0.0, 0.0, 1.0, -1.0, 1.0, 0.0, 0.0, -1.0, 1.0, -1.0, 0.0, 0.0, 0.0, 0.0, 1.0, -1.0, 1.0, 0.0, 0.0, -1.0, 1.0, -1.0, 0.0, 0.0, 0.0, 0.0, 1.0, -1.0, 1.0, 0.0, 0.0, -1.0, 1.0, -1.0, 0.0, 0.0, 0.0, 0.0, 1.0, -1.0, 1.0, 0.0, 0.0, -1.0, 1.0, -1.0, 0.0, 0.0, 0.0, 0.0, 1.0, -1.0, 1.0, 0.0, 0.0, -1.0, 1.0, -1.0, 0.0, 0.0, 0.0, 0.0, 1.0, -1.0, 1.0, 0.0, 0.0, -1.0, 1.0, -1.0, 0.0, 0.0, 0.0, 0.0, 1.0, -1.0, 1.0, 0.0, 0.0, -1.0, 1.0, -1.0, 0.0, 0.0, 0.0, 0.0, 1.0, -1.0, 1.0, 0.0, 0.0, -1.0, 1.0, -1.0, 0.0, 0.0, 0.0, 0.0, 1.0, -1.0, 1.0, 0.0, 0.0, -1.0, 1.0, -1.0, 0.0, 0.0, 0.0, 0.0, 1.0, -1.0, 1.0, 0.0, 0.0, -1.0, 1.0, -1.0, 0.0, 0.0, 0.0, 0.0, 1.0, -1.0, 1.0, 0.0, 0.0, -1.0, 1.0, -1.0, 0.0, 0.0, 0.0, 0.0, 1.0, -1.0, 1.0, 0.0, 0.0, -1.0, 1.0, -1.0, 0.0, 0.0, 0.0, 0.0, 1.0, -1.0, 1.0, 0.0, 0.0, -1.0, 1.0, -1.0, 0.0, 0.0, 0.0, 0.0, 1.0, -1.0, 1.0, 0.0, 0.0, -1.0, 1.0, -1.0, 0.0, 0.0, 0.0, 0.0, 1.0, -1.0, 1.0, 0.0, 0.0, -1.0, 1.0, -1.0, 0.0, 0.0, 0.0, 0.0, 1.0, -1.0, 1.0, 0.0, 0.0, -1.0, 1.0, -1.0, 0.0, 0.0, 0.0, 0.0, 1.0, -1.0, 1.0, 0.0, 0.0, -1.0, 1.0, -1.0, 0.0, 0.0, 0.0, 0.0, 1.0, -1.0, 1.0, 0.0, 0.0, -1.0, 1.0, -1.0, 0.0, 0.0, 0.0, 0.0, 1.0, -1.0, 1.0, 0.0, 0.0, -1.0, 1.0, -1.0, 0.0, 0.0, 0.0, 0.0, 1.0, -1.0, 1.0, 0.0, 0.0, -1.0, 1.0, -1.0, 0.0, 0.0, 0.0, 0.0, 1.0, -1.0, 1.0, 0.0, 0.0, -1.0, 1.0, -1.0, 0.0, 0.0, 0.0, 0.0, 1.0, -1.0, 1.0, 0.0, 0.0, -1.0, 1.0, -1.0, 0.0, 0.0, 0.0, 0.0, 1.0, -1.0, 1.0, 0.0, 0.0, -1.0, 1.0, -1.0, 0.0, 0.0, 0.0, 0.0, 1.0, -1.0, 1.0, 0.0, 0.0, -1.0, 1.0, -1.0, 0.0, 0.0, 0.0, 0.0, 1.0, -1.0, 1.0, 0.0, 0.0, -1.0, 1.0, -1.0, 0.0, 0.0, 0.0, 0.0, 1.0, -1.0, 1.0, 0.0, 0.0, -1.0, 1.0, -1.0, 0.0, 0.0, 0.0, 0.0, 1.0, -1.0, 1.0, 0.0, 0.0, -1.0, 1.0, -1.0, 0.0, 0.0, 0.0, 0.0, 1.0, -1.0, 1.0, 0.0, 0.0, -1.0, 1.0, -1.0, 0.0, 0.0, 0.0, 0.0, 1.0, -1.0, 1.0, 0.0, 0.0, -1.0, 1.0, -1.0, 0.0, 0.0, 0.0, 0.0, 1.0, -1.0, 1.0, 0.0, 0.0, -1.0, 1.0, -1.0, 0.0, 0.0, 0.0, 0.0, 1.0, -1.0, 1.0, 0.0, 0.0, -1.0, 1.0, -1.0, 0.0, 0.0, 0.0, 0.0, 1.0, -1.0, 1.0, 0.0, 0.0, -1.0, 1.0, -1.0, 0.0, 0.0, 0.0, 0.0, 1.0, -1.0, 1.0, 0.0, 0.0, -1.0, 1.0, -1.0, 0.0, 0.0, 0.0, 0.0, 1.0, -1.0, 1.0, 0.0, 0.0, -1.0, 1.0, -1.0, 0.0, 0.0, 0.0, 0.0, 1.0, -1.0, 1.0, 0.0, 0.0, -1.0, 1.0, -1.0, 0.0, 0.0, 0.0, 0.0, 1.0, -1.0, 1.0, 0.0, 0.0, -1.0, 1.0, -1.0, 0.0, 0.0, 0.0, 0.0, 1.0, -1.0, 1.0, 0.0, 0.0, -1.0, 1.0, -1.0, 0.0, 0.0, 0.0, 0.0, 1.0, -1.0, 1.0, 0.0, 0.0, -1.0, 1.0, -1.0, 0.0, 0.0, 0.0, 0.0, 1.0, -1.0, 1.0, 0.0, 0.0, -1.0, 1.0, -1.0, 0.0, 0.0, 0.0, 0.0, 1.0, -1.0, 1.0, 0.0, 0.0, -1.0, 1.0, -1.0, 0.0, 0.0, 0.0, 0.0, 1.0, -1.0, 1.0, 0.0, 0.0, -1.0, 1.0, -1.0, 0.0, 0.0, 0.0, 0.0, 1.0, -1.0, 1.0, 0.0, 0.0, -1.0, 1.0, -1.0, 0.0, 0.0, 0.0, 0.0, 1.0, -1.0, 1.0, 0.0, 0.0, -1.0, 1.0, -1.0, 0.0, 0.0, 0.0, 0.0, 1.0, -1.0, 1.0, 0.0, 0.0, -1.0, 1.0, -1.0, 0.0, 0.0, 0.0, 0.0, 1.0, -1.0, 1.0, 0.0, 0.0, -1.0, 1.0, -1.0, 0.0, 0.0, 0.0, 0.0, 1.0, -1.0, 1.0, 0.0, 0.0, -1.0, 1.0, -1.0, 0.0, 0.0, 0.0, 0.0, 1.0, -1.0, 1.0, 0.0, 0.0, -1.0, 1.0, -1.0, 0.0, 0.0, 0.0, 0.0, 1.0, -1.0, 1.0, 0.0, 0.0, -1.0, 1.0, -1.0, 0.0, 0.0, 0.0, 0.0, 1.0, -1.0, 1.0, 0.0, 0.0, -1.0, 1.0, -1.0, 0.0, 0.0, 0.0, 0.0, 1.0, -1.0, 1.0, 0.0, 0.0, -1.0, 1.0, -1.0, 0.0, 0.0, 0.0, 0.0, 1.0, -1.0, 1.0, 0.0, 0.0, -1.0, 1.0, -1.0, 0.0, 0.0, 0.0, 0.0, 1.0, -1.0, 1.0, 0.0, 0.0, -1.0, 1.0, -1.0, 0.0, 0.0, 0.0, 0.0, 1.0, -1.0, 1.0, 0.0, 0.0, -1.0, 1.0, -1.0, 0.0, 0.0, 0.0, 0.0, 1.0, -1.0, 1.0, 0.0, 0.0, -1.0, 1.0, -1.0, 0.0, 0.0, 0.0, 0.0, 1.0, -1.0, 1.0, 0.0, 0.0, -1.0, 1.0, -1.0, 0.0, 0.0, 0.0, 0.0, 1.0, -1.0, 1.0, 0.0, 0.0, -1.0, 1.0, -1.0, 0.0, 0.0, 0.0, 0.0, 1.0, -1.0, 1.0, 0.0, 0.0, -1.0, 1.0, -1.0, 0.0, 0.0, 0.0, 0.0, 1.0, -1.0, 1.0, 0.0, 0.0, -1.0, 1.0, -1.0, 0.0, 0.0, 0.0, 0.0, 1.0, -1.0, 1.0, 0.0, 0.0, -1.0, 1.0, -1.0, 0.0, 0.0, 0.0, 0.0, 1.0, -1.0, 1.0, 0.0, 0.0, -1.0, 1.0, -1.0, 0.0, 0.0, 0.0, 0.0, 1.0, -1.0, 1.0, 0.0, 0.0, -1.0, 1.0, -1.0, 0.0, 0.0, 0.0, 0.0, 1.0, -1.0, 1.0, 0.0, 0.0, -1.0, 1.0, -1.0, 0.0, 0.0, 0.0, 0.0, 1.0, -1.0, 1.0, 0.0, 0.0, -1.0, 1.0, -1.0, 0.0, 0.0, 0.0, 0.0, 1.0, -1.0, 1.0, 0.0, 0.0, -1.0, 1.0, -1.0, 0.0, 0.0, 0.0, 0.0, 1.0, -1.0, 1.0, 0.0, 0.0, -1.0, 1.0, -1.0, 0.0, 0.0, 0.0, 0.0, 1.0, -1.0, 1.0, 0.0, 0.0, -1.0, 1.0, -1.0, 0.0, 0.0, 0.0, 0.0, 1.0, -1.0, 1.0, 0.0, 0.0, -1.0, 1.0, -1.0, 0.0, 0.0, 0.0, 0.0, 1.0, -1.0, 1.0, 0.0, 0.0, -1.0, 1.0, -1.0, 0.0, 0.0, 0.0, 0.0, 1.0, -1.0, 1.0, 0.0, 0.0, -1.0, 1.0, -1.0, 0.0, 0.0, 0.0, 0.0, 1.0, -1.0, 1.0, 0.0, 0.0, -1.0, 1.0, -1.0, 0.0, 0.0, 0.0, 0.0, 1.0, -1.0, 1.0, 0.0, 0.0, -1.0, 1.0, -1.0, 0.0, 0.0, 0.0, 0.0, 1.0, -1.0, 1.0, 0.0, 0.0, -1.0, 1.0, -1.0, 0.0, 0.0, 0.0, 0.0, 1.0, -1.0, 1.0, 0.0, 0.0, -1.0, 1.0, -1.0, 0.0, 0.0, 0.0, 0.0, 1.0, -1.0, 1.0, 0.0, 0.0, -1.0, 1.0, -1.0, 0.0, 0.0, 0.0, 0.0, 1.0, -1.0, 1.0, 0.0, 0.0, -1.0, 1.0, -1.0, 0.0, 0.0, 0.0, 0.0, 1.0, -1.0, 1.0, 0.0, 0.0, -1.0, 1.0, -1.0, 0.0, 0.0, 0.0, 0.0, 1.0, -1.0, 1.0, 0.0, 0.0, -1.0, 1.0, -1.0, 0.0, 0.0, 0.0, 0.0, 1.0, -1.0, 1.0, 0.0, 0.0, -1.0, 1.0, -1.0, 0.0, 0.0, 0.0, 0.0, 1.0, -1.0, 1.0, 0.0, 0.0, -1.0, 1.0, -1.0, 0.0, 0.0, 0.0, 0.0, 1.0, -1.0, 1.0, 0.0, 0.0, -1.0, 1.0, -1.0, 0.0, 0.0, 0.0, 0.0, 1.0, -1.0, 1.0, 0.0, 0.0, -1.0, 1.0, -1.0, 0.0, 0.0, 0.0, 0.0, 1.0, -1.0, 1.0, 0.0, 0.0, -1.0, 1.0, -1.0, 0.0, 0.0, 0.0, 0.0, 1.0, -1.0, 1.0, 0.0, 0.0, -1.0, 1.0, -1.0, 0.0, 0.0, 0.0, 0.0, 1.0, -1.0, 1.0, 0.0, 0.0, -1.0, 1.0, -1.0, 0.0, 0.0, 0.0, 0.0, 1.0, -1.0, 1.0, 0.0, 0.0, -1.0, 1.0, -1.0, 0.0, 0.0, 0.0, 0.0, 1.0, -1.0, 1.0, 0.0, 0.0, -1.0, 1.0, -1.0, 0.0, 0.0, 0.0, 0.0, 1.0, -1.0, 1.0, 0.0, 0.0, -1.0, 1.0, -1.0, 0.0, 0.0, 0.0, 0.0, 1.0, -1.0, 1.0, 0.0, 0.0, -1.0, 1.0, -1.0, 0.0, 0.0, 0.0, 0.0, 1.0, -1.0, 1.0, 0.0, 0.0, -1.0, 1.0, -1.0, 0.0, 0.0, 0.0, 0.0, 1.0, -1.0, 1.0, 0.0, 0.0, -1.0, 1.0, -1.0, 0.0, 0.0, 0.0, 0.0, 1.0, -1.0, 1.0, 0.0, 0.0, -1.0, 1.0, -1.0, 0.0, 0.0, 0.0, 0.0, 1.0, -1.0, 1.0, 0.0, 0.0, -1.0, 1.0, -1.0, 0.0, 0.0, 0.0, 0.0, 1.0, -1.0, 1.0, 0.0, 0.0, -1.0, 1.0, -1.0, 0.0, 0.0, 0.0, 0.0, 1.0, -1.0, 1.0, 0.0, 0.0, -1.0, 1.0, -1.0, 0.0, 0.0, 0.0, 0.0, 1.0, -1.0, 1.0, 0.0, 0.0, -1.0, 1.0, -1.0, 0.0, 0.0, 0.0, 0.0, 1.0, -1.0, 1.0, 0.0, 0.0, -1.0, 1.0, -1.0, 0.0, 0.0, 0.0, 0.0, 1.0, -1.0, 1.0, 0.0, 0.0, -1.0, 1.0, -1.0, 0.0, 0.0, 0.0, 0.0, 1.0, -1.0, 1.0, 0.0, 0.0, -1.0, 1.0, -1.0, 0.0, 0.0, 0.0, 0.0, 1.0, -1.0, 1.0, -0.0625, 0.0, 0.0, 1.333, 0.0, 0.0, -0.0625, 0.0, -0.0625, 1.333, 0.0, 1.333, -0.0625, 1.333, -0.0625, 0.0, -0.125, 0.0, -0.125, 0.0, -0.125, 1.333, -0.0625, 1.333, -0.1875, 0.0, -0.125, 1.333, -0.125, 0.0, -0.1875, 0.0, -0.1875, 1.333, -0.125, 1.333, -0.25, 0.0, -0.1875, 1.333, -0.1875, 0.0, -0.25, 0.0, -0.25, 1.333, -0.1875, 1.333, -0.3125, 0.0, -0.25, 1.333, -0.25, 0.0, -0.3125, 0.0, -0.3125, 1.333, -0.25, 1.333, -0.375, 0.0, -0.3125, 1.333, -0.3125, 0.0, -0.375, 0.0, -0.375, 1.333, -0.3125, 1.333, -0.4375, 0.0, -0.375, 1.333, -0.375, 0.0, -0.4375, 0.0, -0.4375, 1.333, -0.375, 1.333, -0.0625, 1.333, 0.0, 2.667, 0.0, 1.333, -0.0625, 1.333, -0.0625, 2.667, 0.0, 2.667, -0.125, 1.333, -0.0625, 2.667, -0.0625, 1.333, -0.125, 1.333, -0.125, 2.667, -0.0625, 2.667, -0.1875, 1.333, -0.125, 2.667, -0.125, 1.333, -0.1875, 1.333, -0.1875, 2.667, -0.125, 2.667, -0.25, 1.333, -0.1875, 2.667, -0.1875, 1.333, -0.25, 1.333, -0.25, 2.667, -0.1875, 2.667, -0.3125, 1.333, -0.25, 2.667, -0.25, 1.333, -0.3125, 1.333, -0.3125, 2.667, -0.25, 2.667, -0.375, 1.333, -0.3125, 2.667, -0.3125, 1.333, -0.375, 1.333, -0.375, 2.667, -0.3125, 2.667, -0.4375, 1.333, -0.375, 2.667, -0.375, 1.333, -0.4375, 1.333, -0.4375, 2.667, -0.375, 2.667, -0.25, 2.667, -0.1875, 4.0, -0.1875, 2.667, -0.1667, 0.0, 0.0, 1.333, 0.0, 0.0, -0.1667, 0.0, -0.1667, 1.333, 0.0, 1.333, -0.3333, 0.0, -0.1667, 1.333, -0.1667, 0.0, -0.3333, 0.0, -0.3333, 1.333, -0.1667, 1.333, -0.1667, 1.333, 0.0, 2.667, 0.0, 1.333, -0.1667, 1.333, -0.1667, 2.667, 0.0, 2.667, -0.3333, 1.333, -0.1667, 2.667, -0.1667, 1.333, -0.3333, 1.333, -0.3333, 2.667, -0.1667, 2.667, -0.1667, 0.0, 0.0, 1.333, 0.0, 0.0, -0.1667, 0.0, -0.1667, 1.333, 0.0, 1.333, -0.3333, 0.0, -0.1667, 1.333, -0.1667, 0.0, -0.3333, 0.0, -0.3333, 1.333, -0.1667, 1.333, -0.3333, 1.333, -0.1667, 2.667, -0.1667, 1.333, -0.3333, 1.333, -0.3333, 2.667, -0.1667, 2.667, -0.3333, 2.667, -0.1667, 4.0, -0.1667, 2.667, -0.3333, 0.0, -0.1667, 1.333, -0.1667, 0.0, -0.3333, 0.0, -0.3333, 1.333, -0.1667, 1.333, -0.3333, 1.333, -0.1667, 2.667, -0.1667, 1.333, -0.3333, 1.333, -0.3333, 2.667, -0.1667, 2.667, -0.5, 1.333, -0.3333, 2.667, -0.3333, 1.333, -0.5, 1.333, -0.5, 2.667, -0.3333, 2.667, -0.5, 2.667, -0.3333, 4.0, -0.3333, 2.667, -0.3333, 0.0, -0.1667, 1.333, -0.1667, 0.0, -0.3333, 0.0, -0.3333, 1.333, -0.1667, 1.333, -0.5, 0.0, -0.3333, 1.333, -0.3333, 0.0, -0.5, 0.0, -0.5, 1.333, -0.3333, 1.333, -0.1667, 1.333, -0.1667, 2.667, 0.0, 2.667, -0.3333, 1.333, -0.1667, 2.667, -0.1667, 1.333, -0.3333, 1.333, -0.3333, 2.667, -0.1667, 2.667, -0.5, 1.333, -0.3333, 2.667, -0.3333, 1.333, -0.1667, 0.0, -0.1667, 1.333, 0.0, 1.333, -0.3333, 0.0, -0.1667, 1.333, -0.1667, 0.0, -0.3333, 0.0, -0.3333, 1.333, -0.1667, 1.333, -0.5, 0.0, -0.3333, 1.333, -0.3333, 0.0, -0.1667, 1.333, 0.0, 2.667, 0.0, 1.333, -0.1667, 1.333, -0.1667, 2.667, 0.0, 2.667, -0.3333, 1.333, -0.1667, 2.667, -0.1667, 1.333, -0.3333, 1.333, -0.3333, 2.667, -0.1667, 2.667, -0.3333, 2.667, -0.1667, 4.0, -0.1667, 2.667, -0.3333, 0.0, -0.1667, 1.333, -0.1667, 0.0, -0.3333, 0.0, -0.3333, 1.333, -0.1667, 1.333, -0.1667, 1.333, -0.1667, 2.667, 0.0, 2.667, -0.3333, 1.333, -0.1667, 2.667, -0.1667, 1.333, -0.3333, 1.333, -0.3333, 2.667, -0.1667, 2.667, -0.5, 1.333, -0.3333, 2.667, -0.3333, 1.333, -0.5, 0.0, -0.4375, 1.333, -0.4375, 0.0, -0.5, 0.0, -0.5, 1.333, -0.4375, 1.333, -0.5, 1.333, -0.4375, 2.667, -0.4375, 1.333, -0.5, 1.333, -0.5, 2.667, -0.4375, 2.667, -0.0625, 2.667, 0.0, 4.0, 0.0, 2.667, -0.125, 2.667, -0.0625, 4.0, -0.0625, 2.667, -0.1875, 2.667, -0.125, 4.0, -0.125, 2.667, -0.3125, 2.667, -0.25, 4.0, -0.25, 2.667, -0.375, 2.667, -0.3125, 4.0, -0.3125, 2.667, -0.4375, 2.667, -0.375, 4.0, -0.375, 2.667, -0.5, 2.667, -0.4375, 4.0, -0.4375, 2.667, -0.5, 0.0, -0.3333, 1.333, -0.3333, 0.0, -0.5, 0.0, -0.5, 1.333, -0.3333, 1.333, -0.5, 1.333, -0.3333, 2.667, -0.3333, 1.333, -0.5, 1.333, -0.5, 2.667, -0.3333, 2.667, -0.1667, 2.667, 0.0, 4.0, 0.0, 2.667, -0.3333, 2.667, -0.1667, 4.0, -0.1667, 2.667, -0.5, 2.667, -0.3333, 4.0, -0.3333, 2.667, -0.5, 0.0, -0.3333, 1.333, -0.3333, 0.0, -0.5, 0.0, -0.5, 1.333, -0.3333, 1.333, -0.1667, 1.333, 0.0, 2.667, 0.0, 1.333, -0.1667, 1.333, -0.1667, 2.667, 0.0, 2.667, -0.5, 1.333, -0.3333, 2.667, -0.3333, 1.333, -0.5, 1.333, -0.5, 2.667, -0.3333, 2.667, -0.1667, 2.667, 0.0, 4.0, 0.0, 2.667, -0.5, 2.667, -0.3333, 4.0, -0.3333, 2.667, -0.1667, 0.0, 0.0, 1.333, 0.0, 0.0, -0.1667, 0.0, -0.1667, 1.333, 0.0, 1.333, -0.5, 0.0, -0.3333, 1.333, -0.3333, 0.0, -0.5, 0.0, -0.5, 1.333, -0.3333, 1.333, -0.1667, 1.333, 0.0, 2.667, 0.0, 1.333, -0.1667, 1.333, -0.1667, 2.667, 0.0, 2.667, -0.1667, 2.667, 0.0, 4.0, 0.0, 2.667, -0.3333, 2.667, -0.1667, 4.0, -0.1667, 2.667, -0.1667, 0.0, 0.0, 1.333, 0.0, 0.0, -0.1667, 0.0, -0.1667, 1.333, 0.0, 1.333, -0.1667, 1.333, 0.0, 2.667, 0.0, 1.333, -0.5, 1.333, -0.5, 2.667, -0.3333, 2.667, -0.1667, 2.667, 0.0, 4.0, 0.0, 2.667, -0.3333, 2.667, -0.1667, 4.0, -0.1667, 2.667, -0.5, 2.667, -0.3333, 4.0, -0.3333, 2.667, -0.1667, 0.0, 0.0, 1.333, 0.0, 0.0, -0.5, 0.0, -0.5, 1.333, -0.3333, 1.333, -0.5, 1.333, -0.3333, 2.667, -0.3333, 1.333, -0.5, 1.333, -0.5, 2.667, -0.3333, 2.667, -0.1667, 2.667, 0.0, 4.0, 0.0, 2.667, -0.5, 2.667, -0.3333, 4.0, -0.3333, 2.667, -0.1667, 0.0, 0.0, 1.333, 0.0, 0.0, -0.1667, 0.0, -0.1667, 1.333, 0.0, 1.333, -0.5, 0.0, -0.3333, 1.333, -0.3333, 0.0, -0.5, 0.0, -0.5, 1.333, -0.3333, 1.333, -0.1667, 1.333, 0.0, 2.667, 0.0, 1.333, -0.5, 1.333, -0.5, 2.667, -0.3333, 2.667, -0.1667, 2.667, 0.0, 4.0, 0.0, 2.667, -0.3333, 2.667, -0.1667, 4.0, -0.1667, 2.667, -0.5, 2.667, -0.3333, 4.0, -0.3333, 2.667])
_ca = me_birchb80.color_attributes.new('birchb80-mesh-colors', 'BYTE_COLOR', 'CORNER')
_ca.data.foreach_set('color', [1.0, 1.0, 1.0, 1.0, 1.0, 0.0006071, 1.0, 1.0, 1.0, 1.0, 1.0, 1.0, 1.0, 1.0, 1.0, 1.0, 1.0, 0.0999, 1.0, 1.0, 1.0, 0.002732, 1.0, 1.0, 1.0, 0.4564, 1.0, 1.0, 1.0, 1.0, 1.0, 1.0, 1.0, 1.0, 1.0, 1.0, 1.0, 1.0, 1.0, 1.0, 1.0, 0.02956, 1.0, 1.0, 1.0, 1.0, 1.0, 1.0, 0.06848, 0.1274, 1.0, 1.0, 1.0, 0.01938, 1.0, 1.0, 1.0, 1.0, 1.0, 1.0, 1.0, 0.2122, 1.0, 1.0, 1.0, 1.0, 1.0, 1.0, 1.0, 0.02315, 1.0, 1.0, 1.0, 0.001518, 1.0, 1.0, 1.0, 0.0, 1.0, 1.0, 1.0, 0.08438, 1.0, 1.0, 1.0, 0.003035, 1.0, 1.0, 1.0, 0.0, 1.0, 1.0, 1.0, 0.0, 1.0, 1.0, 1.0, 0.007499, 1.0, 1.0, 1.0, 1.0, 1.0, 1.0, 1.0, 0.8879, 1.0, 1.0, 1.0, 0.007499, 1.0, 1.0, 1.0, 0.3005, 1.0, 1.0, 1.0, 1.0, 1.0, 1.0, 1.0, 1.0, 1.0, 1.0, 1.0, 1.0, 1.0, 1.0, 1.0, 1.0, 1.0, 1.0, 1.0, 1.0, 1.0, 1.0, 1.0, 0.1356, 1.0, 1.0, 1.0, 1.0, 1.0, 1.0, 1.0, 0.0, 1.0, 1.0, 1.0, 0.003677, 1.0, 1.0, 1.0, 0.0, 1.0, 1.0, 1.0, 0.9047, 1.0, 1.0, 1.0, 0.01229, 1.0, 1.0, 1.0, 0.1248, 1.0, 1.0, 1.0, 0.01033, 1.0, 1.0, 1.0, 0.0, 1.0, 1.0, 1.0, 0.2195, 1.0, 1.0, 1.0, 0.007499, 1.0, 1.0, 1.0, 0.0, 1.0, 1.0, 1.0, 0.0, 1.0, 1.0, 1.0, 0.0, 1.0, 1.0, 1.0, 0.0, 1.0, 1.0, 1.0, 0.0, 1.0, 1.0, 1.0, 0.1022, 1.0, 1.0, 1.0, 0.0003035, 1.0, 1.0, 1.0, 0.009721, 1.0, 1.0, 1.0, 0.0, 1.0, 1.0, 1.0, 0.01096, 1.0, 1.0, 1.0, 0.0, 1.0, 1.0, 1.0, 0.0, 1.0, 1.0, 1.0, 0.04971, 1.0, 1.0, 1.0, 0.06848, 1.0, 1.0, 0.1329, 0.0, 0.2051, 1.0, 1.0, 0.0, 1.0, 1.0, 0.9047, 0.0, 1.0, 1.0, 1.0, 0.0, 1.0, 1.0, 1.0, 0.0, 1.0, 1.0, 1.0, 0.0, 1.0, 1.0, 1.0, 0.07227, 1.0, 1.0, 0.9647, 0.3663, 1.0, 1.0, 1.0, 0.6867, 1.0, 1.0, 1.0, 0.02315, 1.0, 1.0, 1.0, 0.7305, 1.0, 1.0, 1.0, 0.4851, 1.0, 1.0, 1.0, 0.0, 1.0, 1.0, 0.002125, 0.0006071, 1.0, 1.0, 0.147, 0.02217, 1.0, 1.0, 1.0, 0.0006071, 1.0, 1.0, 1.0, 0.2016, 1.0, 1.0, 1.0, 0.0, 1.0, 1.0, 1.0, 1.0, 1.0, 1.0, 1.0, 0.2159, 1.0, 1.0, 1.0, 1.0, 1.0, 1.0, 1.0, 0.147, 1.0, 1.0, 1.0, 0.2623, 1.0, 1.0, 1.0, 0.1248, 1.0, 1.0, 1.0, 0.0, 1.0, 1.0, 1.0, 0.0, 1.0, 1.0, 1.0, 0.08866, 1.0, 1.0, 1.0, 0.02315, 1.0, 1.0, 1.0, 0.02416, 1.0, 1.0, 1.0, 0.005605, 1.0, 1.0, 1.0, 0.003035, 1.0, 1.0, 1.0, 0.0865, 1.0, 1.0, 1.0, 0.8963, 1.0, 1.0, 1.0, 0.004391, 1.0, 1.0, 1.0, 1.0, 1.0, 1.0, 1.0, 0.0865, 1.0, 1.0, 1.0, 0.02029, 1.0, 1.0, 0.001821, 1.0, 1.0, 1.0, 1.0, 0.006995, 1.0, 1.0, 1.0, 0.02029, 1.0, 1.0, 1.0, 0.8388, 1.0, 1.0, 1.0, 1.0, 1.0, 1.0, 1.0, 0.3864, 1.0, 1.0, 1.0, 0.0, 1.0, 1.0, 1.0, 0.1912, 1.0, 1.0, 1.0, 0.5149, 1.0, 1.0, 1.0, 0.0003035, 1.0, 1.0, 1.0, 0.0, 1.0, 1.0, 0.7011, 0.004391, 1.0, 1.0, 0.3916, 0.0, 1.0, 1.0, 1.0, 0.02732, 1.0, 1.0, 1.0, 0.004391, 1.0, 1.0, 1.0, 0.227, 1.0, 1.0, 1.0, 1.0, 1.0, 1.0, 0.7305, 0.3231, 1.0, 1.0, 0.0319, 0.07619, 1.0, 1.0, 1.0, 1.0, 1.0, 1.0, 1.0, 1.0, 1.0, 1.0, 1.0, 0.6038, 1.0, 1.0, 1.0, 0.07619, 1.0, 1.0, 1.0, 1.0, 1.0, 1.0, 1.0, 0.0, 1.0, 1.0, 1.0, 0.8963, 1.0, 1.0, 1.0, 1.0, 1.0, 1.0, 1.0, 0.0, 1.0, 1.0, 1.0, 0.0382, 1.0, 1.0, 1.0, 0.0, 1.0, 1.0, 1.0, 0.007499, 1.0, 1.0, 1.0, 0.1274, 1.0, 1.0, 1.0, 0.0, 1.0, 1.0, 1.0, 1.0, 1.0, 1.0, 1.0, 1.0, 1.0, 1.0, 1.0, 0.0, 1.0, 1.0, 1.0, 0.0, 1.0, 1.0, 1.0, 0.0, 1.0, 1.0, 1.0, 0.0, 1.0, 1.0, 1.0, 0.0, 1.0, 1.0, 1.0, 0.0, 1.0, 1.0, 1.0, 0.005182, 1.0, 1.0, 1.0, 0.05951, 1.0, 1.0, 1.0, 1.0, 1.0, 1.0, 1.0, 0.005182, 1.0, 1.0, 1.0, 0.2789, 1.0, 1.0, 1.0, 0.05951, 1.0, 1.0, 1.0, 0.1559, 1.0, 1.0, 1.0, 0.0, 1.0, 1.0, 1.0, 0.03434, 1.0, 1.0, 1.0, 0.1559, 1.0, 1.0, 1.0, 0.0, 1.0, 1.0, 1.0, 0.0, 1.0, 1.0, 1.0, 1.0, 1.0, 1.0, 1.0, 1.0, 1.0, 1.0, 1.0, 0.4678, 1.0, 1.0, 1.0, 1.0, 1.0, 1.0, 1.0, 1.0, 1.0, 1.0, 1.0, 1.0, 1.0, 1.0, 1.0, 0.01229, 1.0, 1.0, 1.0, 1.0, 1.0, 1.0, 1.0, 0.0003035, 1.0, 1.0, 1.0, 0.01229, 1.0, 1.0, 1.0, 1.0, 1.0, 1.0, 1.0, 1.0, 1.0, 1.0, 0.0003035, 0.0, 1.0, 1.0, 0.3185, 0.0, 1.0, 1.0, 1.0, 0.007499, 1.0, 1.0, 1.0, 0.7913, 1.0, 1.0, 1.0, 0.0331, 1.0, 1.0, 1.0, 0.3564, 1.0, 1.0, 1.0, 0.3185, 1.0, 1.0, 1.0, 1.0, 1.0, 1.0, 1.0, 0.02624, 1.0, 1.0, 1.0, 0.6105, 1.0, 1.0, 1.0, 1.0, 1.0, 1.0, 1.0, 1.0, 1.0, 1.0, 0.0, 0.0, 1.0, 1.0, 0.01764, 0.0, 1.0, 1.0, 0.005605, 0.0, 1.0, 1.0, 1.0, 1.0, 1.0, 1.0, 1.0, 0.05613, 1.0, 1.0, 1.0, 0.001518, 1.0, 1.0, 1.0, 0.3467, 1.0, 1.0, 1.0, 0.08438, 1.0, 1.0, 1.0, 0.3419, 1.0, 1.0, 1.0, 0.3467, 1.0, 1.0, 1.0, 0.09531, 1.0, 1.0, 1.0, 0.08438, 1.0, 1.0, 1.0, 0.04519, 1.0, 1.0, 0.006995, 0.0, 0.8879, 1.0, 0.8963, 0.03689, 1.0, 1.0, 1.0, 0.04519, 1.0, 1.0, 1.0, 0.0, 1.0, 1.0, 1.0, 0.0, 1.0, 1.0, 1.0, 1.0, 1.0, 1.0, 1.0, 1.0, 1.0, 1.0, 1.0, 0.1878, 1.0, 1.0, 1.0, 1.0, 1.0, 1.0, 1.0, 1.0, 1.0, 1.0, 1.0, 1.0, 1.0, 1.0, 1.0, 0.1248, 1.0, 1.0, 1.0, 0.0, 1.0, 1.0, 1.0, 0.0006071, 1.0, 1.0, 1.0, 0.1248, 1.0, 1.0, 1.0, 0.002732, 1.0, 1.0, 1.0, 0.0, 1.0, 1.0, 1.0, 0.0, 1.0, 1.0, 1.0, 0.0, 1.0, 1.0, 1.0, 0.0, 1.0, 1.0, 1.0, 0.0003035, 1.0, 1.0, 1.0, 1.0, 1.0, 1.0, 1.0, 1.0, 1.0, 1.0, 1.0, 0.003347, 1.0, 1.0, 1.0, 0.8714, 1.0, 1.0, 1.0, 0.004777, 1.0, 1.0, 1.0, 0.003347, 1.0, 1.0, 1.0, 0.02624, 1.0, 1.0, 1.0, 0.8714, 1.0, 1.0, 0.4397, 0.0, 1.0, 1.0, 0.0, 0.0, 0.147, 1.0, 0.0, 0.0, 0.0356, 1.0, 1.0, 0.0, 1.0, 1.0, 1.0, 0.04231, 1.0, 1.0, 1.0, 0.007499, 1.0, 1.0, 1.0, 0.227, 1.0, 1.0, 1.0, 0.01229, 1.0, 1.0, 1.0, 0.002125, 1.0, 1.0, 1.0, 0.227, 1.0, 1.0, 1.0, 1.0, 1.0, 1.0, 1.0, 0.01298, 1.0, 1.0, 1.0, 1.0, 1.0, 1.0, 1.0, 0.0356, 1.0, 1.0, 1.0, 0.1529, 1.0, 1.0, 1.0, 1.0, 1.0, 1.0, 1.0, 1.0, 1.0, 1.0, 1.0, 0.0356, 1.0, 1.0, 1.0, 0.0, 1.0, 1.0, 1.0, 0.0, 1.0, 1.0, 1.0, 0.0, 1.0, 1.0, 1.0, 1.0, 1.0, 1.0, 0.7758, 1.0, 1.0, 1.0, 1.0, 0.147, 1.0, 1.0, 1.0, 0.05951, 1.0, 1.0, 1.0, 0.08022, 1.0, 1.0, 1.0, 0.006512, 1.0, 1.0, 1.0, 0.05951, 1.0, 1.0, 1.0, 1.0, 1.0, 1.0, 1.0, 0.7991, 1.0, 1.0, 1.0, 0.003677, 1.0, 1.0, 1.0, 0.02843, 1.0, 1.0, 1.0, 0.016, 1.0, 1.0, 1.0, 0.0, 1.0, 1.0, 1.0, 0.0, 1.0, 1.0, 1.0, 0.0, 1.0, 1.0, 1.0, 0.0, 1.0, 1.0, 1.0, 0.0, 1.0, 1.0, 1.0, 0.0, 1.0, 1.0, 1.0, 0.0, 1.0, 1.0, 1.0, 1.0, 1.0, 1.0, 1.0, 0.07819, 1.0, 1.0, 1.0, 0.0009106, 1.0, 1.0, 1.0, 0.0006071, 1.0, 1.0, 1.0, 0.0, 1.0, 1.0, 1.0, 0.0009106, 1.0, 1.0, 1.0, 0.005182, 1.0, 1.0, 1.0, 0.0006071, 1.0, 1.0, 1.0, 0.4072, 1.0, 1.0, 1.0, 0.0, 1.0, 1.0, 1.0, 0.1683, 1.0, 1.0, 1.0, 0.4072, 1.0, 1.0, 1.0, 0.005605, 1.0, 1.0, 1.0, 0.01521, 1.0, 1.0, 1.0, 0.02416, 1.0, 1.0, 1.0, 0.01938, 1.0, 1.0, 1.0, 0.01764, 1.0, 1.0, 1.0, 0.02416, 1.0, 1.0, 1.0, 0.05951, 1.0, 1.0, 1.0, 0.01938, 1.0, 1.0, 1.0, 0.0, 1.0, 1.0, 1.0, 0.0, 1.0, 1.0, 1.0, 0.0, 1.0, 1.0, 1.0, 0.09084, 1.0, 1.0, 1.0, 0.001821, 1.0, 1.0, 1.0, 1.0, 1.0, 1.0, 1.0, 0.04092, 1.0, 1.0, 1.0, 0.0, 1.0, 1.0, 1.0, 0.0319, 1.0, 1.0, 1.0, 0.04092, 1.0, 1.0, 1.0, 0.0, 1.0, 1.0, 1.0, 0.0, 1.0, 1.0, 1.0, 0.02122, 1.0, 1.0, 1.0, 0.08022, 1.0, 1.0, 1.0, 0.004025, 1.0, 1.0, 1.0, 0.02122, 1.0, 1.0, 0.9734, 1.0, 1.0, 1.0, 1.0, 0.08022, 1.0, 1.0, 1.0, 0.0, 1.0, 1.0, 1.0, 0.0, 1.0, 1.0, 1.0, 0.0, 1.0, 1.0, 1.0, 0.0, 1.0, 1.0, 1.0, 0.0, 1.0, 1.0, 1.0, 0.0, 1.0, 1.0, 0.0, 0.0, 0.0, 1.0, 0.01764, 0.0, 0.0, 1.0, 0.0319, 0.0, 0.0, 1.0, 1.0, 0.9734, 1.0, 1.0, 1.0, 0.0356, 1.0, 1.0, 1.0, 0.5583, 1.0, 1.0, 0.2542, 0.04817, 1.0, 1.0, 1.0, 0.06301, 1.0, 1.0, 1.0, 1.0, 1.0, 1.0, 1.0, 0.001821, 1.0, 1.0, 1.0, 0.0, 1.0, 1.0, 1.0, 0.006049, 1.0, 1.0, 1.0, 0.02029, 1.0, 1.0, 1.0, 0.0, 1.0, 1.0, 1.0, 0.001214, 1.0, 1.0, 1.0, 0.08022, 1.0, 1.0, 1.0, 0.02732, 1.0, 1.0, 1.0, 1.0, 1.0, 1.0, 1.0, 0.6724, 1.0, 1.0, 1.0, 0.06663, 1.0, 1.0, 1.0, 0.9216, 1.0, 1.0, 1.0, 0.6724, 1.0, 1.0, 1.0, 0.06848, 1.0, 1.0, 1.0, 0.06663, 1.0, 1.0, 1.0, 0.2195, 1.0, 1.0, 1.0, 0.01096, 1.0, 1.0, 1.0, 0.02416, 1.0, 1.0, 1.0, 0.2195, 1.0, 1.0, 1.0, 0.005182, 1.0, 1.0, 1.0, 0.01161, 1.0, 1.0, 1.0, 0.2346, 1.0, 1.0, 1.0, 0.9131, 1.0, 1.0, 1.0, 0.006995, 1.0, 1.0, 1.0, 0.2346, 1.0, 1.0, 1.0, 0.9647, 1.0, 1.0, 1.0, 0.7529, 1.0, 1.0, 1.0, 0.0, 1.0, 1.0, 1.0, 0.0, 1.0, 1.0, 0.807, 0.0, 1.0, 1.0, 1.0, 0.07819, 1.0, 1.0, 1.0, 0.0006071, 1.0, 1.0, 1.0, 0.001518, 1.0, 1.0, 0.8796, 0.02029, 1.0, 1.0, 1.0, 0.0, 1.0, 1.0, 1.0, 0.0003035, 1.0, 1.0, 1.0, 0.1559, 1.0, 1.0, 1.0, 0.002732, 1.0, 1.0, 1.0, 0.0, 1.0, 1.0, 1.0, 0.6795, 1.0, 1.0, 1.0, 0.1779, 1.0, 1.0, 1.0, 0.006049, 1.0, 1.0, 1.0, 0.9387, 1.0, 1.0, 1.0, 1.0, 1.0, 1.0, 1.0, 0.1779, 1.0, 1.0, 1.0, 1.0, 1.0, 1.0, 1.0, 0.005182, 1.0, 1.0, 1.0, 0.0003035, 1.0, 1.0, 1.0, 1.0, 1.0, 1.0, 1.0, 0.7305, 1.0, 1.0, 1.0, 0.002428, 1.0, 1.0, 0.0003035, 0.0, 0.0, 1.0, 0.08866, 0.0, 0.0, 1.0, 0.8796, 0.0, 0.0, 1.0, 1.0, 0.04971, 1.0, 1.0, 1.0, 1.0, 1.0, 1.0, 1.0, 0.04519, 1.0, 1.0, 1.0, 0.01444, 1.0, 1.0, 1.0, 1.0, 1.0, 1.0, 1.0, 0.003035, 1.0, 1.0, 1.0, 0.01444, 1.0, 1.0, 1.0, 1.0, 1.0, 1.0, 1.0, 1.0, 1.0, 1.0, 0.003677, 0.03689, 1.0, 1.0, 1.0, 0.855, 1.0, 1.0, 1.0, 0.0, 1.0, 1.0, 0.9473, 0.0, 1.0, 1.0, 1.0, 0.117, 1.0, 1.0, 1.0, 0.0, 1.0, 1.0, 1.0, 0.0, 1.0, 1.0, 1.0, 0.0, 1.0, 1.0, 1.0, 0.0, 1.0, 1.0, 1.0, 1.0, 1.0, 1.0, 1.0, 0.0319, 1.0, 1.0, 1.0, 1.0, 1.0, 1.0, 1.0, 1.0, 1.0, 1.0, 1.0, 1.0, 1.0, 1.0, 1.0, 0.5906, 1.0, 1.0, 1.0, 1.0, 1.0, 1.0, 1.0, 0.03689, 1.0, 1.0, 1.0, 1.0, 1.0, 1.0, 0.0, 1.0, 1.0, 1.0, 0.0, 0.7913, 1.0, 1.0, 0.0, 1.0, 1.0, 1.0, 1.0, 0.0, 1.0, 1.0, 1.0, 0.0003035, 1.0, 1.0, 1.0, 0.0, 1.0, 1.0, 1.0, 0.2195, 1.0, 1.0, 0.1413, 0.1022, 1.0, 1.0, 1.0, 1.0, 1.0, 1.0, 1.0, 0.2346, 1.0, 1.0, 1.0, 0.9734, 1.0, 1.0, 1.0, 0.3278, 1.0, 1.0, 1.0, 0.0006071, 1.0, 1.0, 1.0, 0.5029, 1.0, 1.0, 1.0, 0.0331, 1.0, 1.0, 1.0, 0.0, 1.0, 1.0, 1.0, 0.0, 1.0, 1.0, 1.0, 0.01444, 1.0, 1.0, 1.0, 0.0865, 1.0, 1.0, 1.0, 0.01444, 1.0, 1.0, 1.0, 0.5029, 1.0, 1.0, 1.0, 0.0865, 1.0, 1.0, 1.0, 0.9301, 1.0, 1.0, 1.0, 0.01444, 1.0, 1.0, 1.0, 0.01521, 1.0, 1.0, 1.0, 0.5972, 1.0, 1.0, 1.0, 0.05781, 1.0, 1.0, 1.0, 0.01521, 1.0, 1.0, 1.0, 0.7379, 1.0, 1.0, 1.0, 1.0, 1.0, 1.0, 1.0, 0.1144, 1.0, 1.0, 0.7084, 0.1301, 1.0, 1.0, 1.0, 0.0003035, 1.0, 1.0, 1.0, 0.2086, 1.0, 1.0, 0.5841, 1.0, 1.0, 1.0, 1.0, 0.1301, 1.0, 1.0, 1.0, 0.2705, 1.0, 1.0, 1.0, 0.1981, 1.0, 1.0, 1.0, 0.0, 1.0, 1.0, 1.0, 0.2705, 1.0, 1.0, 1.0, 0.1946, 1.0, 1.0, 1.0, 0.227, 1.0, 1.0, 1.0, 0.02956, 1.0, 1.0, 0.6514, 1.0, 1.0, 1.0, 0.0, 1.0, 1.0, 1.0, 1.0, 0.02956, 1.0, 1.0, 1.0, 0.5395, 1.0, 1.0, 0.6514, 1.0, 1.0, 1.0, 1.0, 0.2016, 1.0, 1.0, 1.0, 0.2346, 1.0, 1.0, 1.0, 0.04231, 1.0, 1.0, 1.0, 0.2016, 1.0, 1.0, 1.0, 1.0, 1.0, 1.0, 1.0, 1.0, 1.0, 1.0, 1.0, 0.1683, 1.0, 1.0, 1.0, 1.0, 1.0, 1.0, 0.4233, 0.3467, 1.0, 1.0, 1.0, 0.1683, 1.0, 1.0, 0.159, 1.0, 1.0, 1.0, 1.0, 1.0, 1.0, 1.0, 1.0, 0.1746, 1.0, 1.0, 1.0, 0.05286, 1.0, 1.0, 1.0, 0.0, 1.0, 1.0, 1.0, 0.0356, 1.0, 1.0, 1.0, 0.003677, 1.0, 1.0, 1.0, 0.05286, 1.0, 1.0, 1.0, 0.1095, 1.0, 1.0, 0.09531, 1.0, 1.0, 1.0, 1.0, 0.0, 1.0, 1.0, 1.0, 0.1384, 1.0, 1.0, 1.0, 0.7529, 1.0, 1.0, 0.09531, 1.0, 1.0, 1.0, 1.0, 1.0, 1.0, 1.0, 1.0, 0.3864, 1.0, 1.0, 1.0, 1.0, 1.0, 1.0, 1.0, 1.0, 1.0, 1.0, 1.0, 1.0, 1.0, 1.0, 1.0, 0.6724, 1.0, 1.0, 1.0, 0.5583, 1.0, 1.0, 1.0, 0.0, 1.0, 1.0, 0.1329, 1.0, 1.0, 1.0, 1.0, 0.1441, 1.0, 1.0, 1.0, 1.0, 1.0, 1.0, 1.0, 0.0, 1.0, 1.0, 1.0, 0.1779, 1.0, 1.0, 1.0, 0.1946, 1.0, 1.0, 1.0, 0.0, 1.0, 1.0, 1.0, 0.002428, 1.0, 1.0, 1.0, 0.09759, 1.0, 1.0, 1.0, 0.1946, 1.0, 1.0, 1.0, 0.02029, 1.0, 1.0, 1.0, 0.2462, 1.0, 1.0, 0.0, 1.0, 1.0, 1.0, 1.0, 0.02029, 1.0, 1.0, 1.0, 0.305, 1.0, 1.0, 1.0, 1.0, 1.0, 1.0, 1.0, 0.159, 1.0, 1.0, 1.0, 0.1714, 1.0, 1.0, 1.0, 0.0, 1.0, 1.0, 1.0, 0.5149, 1.0, 1.0, 1.0, 0.02217, 1.0, 1.0, 1.0, 0.5089, 1.0, 1.0, 1.0, 1.0, 1.0, 1.0, 1.0, 0.159, 1.0, 1.0, 0.1779, 0.0, 1.0, 1.0, 1.0, 1.0, 1.0, 1.0, 1.0, 0.6939, 1.0, 1.0, 1.0, 0.1779, 1.0, 1.0, 1.0, 0.7529, 1.0, 1.0, 1.0, 1.0, 1.0, 1.0, 0.0648, 1.0, 1.0, 1.0, 1.0, 1.0, 1.0, 1.0, 1.0, 1.0, 1.0, 1.0, 1.0, 1.0, 1.0, 1.0, 1.0, 0.0, 1.0, 1.0, 1.0, 0.1912, 1.0, 1.0, 0.4678, 0.0, 1.0, 1.0, 1.0, 0.0, 1.0, 1.0, 1.0, 0.1878, 1.0, 1.0, 1.0, 0.1912, 1.0, 1.0, 1.0, 1.0, 1.0, 1.0, 1.0, 0.06848, 1.0, 1.0, 0.1046, 0.0, 1.0, 1.0, 1.0, 1.0, 1.0, 1.0, 1.0, 0.3515, 1.0, 1.0, 1.0, 0.06848, 1.0, 1.0, 1.0, 1.0, 1.0, 1.0, 1.0, 0.7605, 1.0, 1.0, 1.0, 0.0, 1.0, 1.0, 1.0, 1.0, 1.0, 1.0, 1.0, 0.3231, 1.0, 1.0, 1.0, 0.7835, 1.0, 1.0, 1.0, 1.0, 1.0, 1.0, 1.0, 0.001518, 1.0, 1.0, 1.0, 0.0, 1.0, 1.0, 1.0, 1.0, 1.0, 1.0, 1.0, 0.1022, 1.0, 1.0, 1.0, 0.005182, 1.0, 1.0, 1.0, 0.007499, 1.0, 1.0, 1.0, 0.0185, 1.0, 1.0, 0.0, 1.0, 1.0, 1.0, 1.0, 0.02029, 1.0, 1.0, 1.0, 0.06125, 1.0, 1.0, 1.0, 0.0185, 1.0, 1.0, 1.0, 0.1746, 1.0, 1.0, 1.0, 0.3419, 1.0, 1.0, 1.0, 0.227, 1.0, 1.0, 1.0, 1.0, 1.0, 1.0, 1.0, 0.08438, 1.0, 1.0, 1.0, 0.3663, 1.0, 1.0, 1.0, 0.04519, 1.0, 1.0, 1.0, 0.01681, 1.0, 1.0, 0.002732, 1.0, 1.0, 1.0, 1.0, 0.04519, 1.0, 1.0, 1.0, 0.8714, 1.0, 1.0, 1.0, 0.02122, 1.0, 1.0, 1.0, 1.0, 1.0, 1.0, 0.04374, 0.5647, 1.0, 1.0, 0.5583, 0.0006071, 1.0, 1.0, 1.0, 1.0, 1.0, 1.0, 1.0, 1.0, 1.0, 1.0, 1.0, 0.5089, 1.0, 1.0, 1.0, 1.0, 1.0, 1.0, 0.5333, 1.0, 1.0, 1.0, 0.0, 1.0, 1.0, 1.0, 1.0, 1.0, 1.0, 1.0, 1.0, 0.001518, 1.0, 1.0, 0.5333, 1.0, 1.0, 1.0, 1.0, 0.2346, 1.0, 1.0, 1.0, 0.0, 1.0, 1.0, 1.0, 0.0, 1.0, 1.0, 1.0, 1.0, 1.0, 1.0, 1.0, 1.0, 1.0, 1.0, 1.0, 0.1812, 1.0, 1.0, 1.0, 0.002732, 1.0, 1.0, 1.0, 0.009134, 1.0, 1.0, 0.007499, 0.8714, 1.0, 1.0, 1.0, 0.003035, 1.0, 1.0, 1.0, 0.0382, 1.0, 1.0, 1.0, 0.009134, 1.0, 1.0, 1.0, 0.008568, 1.0, 1.0, 1.0, 0.0356, 1.0, 1.0, 1.0, 0.162, 1.0, 1.0, 1.0, 0.008568, 1.0, 1.0, 1.0, 0.8469, 1.0, 1.0, 1.0, 0.0356, 1.0, 1.0, 1.0, 1.0, 1.0, 1.0, 1.0, 0.1746, 1.0, 1.0, 1.0, 1.0, 1.0, 1.0, 1.0, 1.0, 1.0, 1.0, 1.0, 0.7835, 1.0, 1.0, 1.0, 0.1746, 1.0, 1.0, 1.0, 0.0, 1.0, 1.0, 0.7991, 0.0, 1.0, 1.0, 1.0, 0.0, 1.0, 1.0, 1.0, 1.0, 1.0, 1.0, 1.0, 0.0, 1.0, 1.0, 1.0, 0.0865, 1.0, 1.0, 1.0, 0.9647, 1.0, 1.0, 1.0, 0.107, 1.0, 1.0, 1.0, 0.147, 1.0, 1.0, 1.0, 0.9647, 1.0, 1.0, 1.0, 1.0, 1.0, 1.0, 1.0, 0.004391, 1.0, 1.0, 1.0, 0.0, 1.0, 1.0, 1.0, 0.005182, 1.0, 1.0, 1.0, 0.1095, 1.0, 1.0, 1.0, 0.0, 1.0, 1.0, 1.0, 0.02732, 1.0, 1.0, 1.0, 0.002732, 1.0, 1.0, 1.0, 1.0, 1.0, 1.0, 1.0, 0.1779, 1.0, 1.0, 0.2159, 0.0009106, 1.0, 1.0, 1.0, 1.0, 1.0, 1.0, 0.8308, 0.02217, 1.0, 1.0, 1.0, 0.1779, 1.0, 1.0, 1.0, 1.0, 1.0, 1.0, 1.0, 0.2462, 1.0, 1.0, 1.0, 0.002732, 1.0, 1.0, 1.0, 0.6939, 1.0, 1.0, 1.0, 0.3325, 1.0, 1.0, 1.0, 0.2462, 1.0, 1.0, 1.0, 0.002732, 1.0, 1.0, 1.0, 0.002428, 1.0, 1.0, 1.0, 0.0, 1.0, 1.0, 1.0, 1.0, 1.0, 1.0, 1.0, 0.08022, 1.0, 1.0, 0.1441, 0.0, 1.0, 1.0, 1.0, 0.1195, 1.0, 1.0, 1.0, 1.0, 1.0, 1.0, 1.0, 0.1683, 1.0, 1.0, 1.0, 0.1144, 1.0, 1.0, 1.0, 1.0, 1.0, 1.0, 1.0, 1.0, 1.0, 1.0, 1.0, 1.0, 1.0, 1.0, 1.0, 1.0, 1.0, 1.0, 1.0, 0.001214, 1.0, 1.0, 1.0, 1.0, 1.0, 1.0, 1.0, 0.0, 1.0, 1.0, 1.0, 1.0, 1.0, 1.0, 1.0, 0.05781, 1.0, 1.0, 1.0, 1.0, 1.0, 1.0, 1.0, 0.003677, 1.0, 1.0, 1.0, 0.05781, 1.0, 1.0, 1.0, 0.1981, 1.0, 1.0, 1.0, 1.0, 1.0, 1.0, 1.0, 0.009134, 1.0, 1.0, 0.9734, 0.04374, 1.0, 1.0, 1.0, 0.02315, 1.0, 1.0, 1.0, 0.01033, 1.0, 1.0, 1.0, 0.002125, 1.0, 1.0, 1.0, 0.08022, 1.0, 1.0, 1.0, 0.0, 1.0, 1.0, 1.0, 0.15, 1.0, 1.0, 0.5271, 0.003677, 1.0, 1.0, 1.0, 0.9823, 1.0, 1.0, 1.0, 0.004025, 1.0, 1.0, 1.0, 0.3712, 1.0, 1.0, 1.0, 0.002125, 1.0, 1.0, 1.0, 0.1046, 1.0, 1.0, 1.0, 0.0, 1.0, 1.0, 1.0, 0.002125, 1.0, 1.0, 1.0, 0.07421, 1.0, 1.0, 1.0, 0.1046, 1.0, 1.0, 1.0, 0.1845, 1.0, 1.0, 1.0, 0.0, 1.0, 1.0, 1.0, 1.0, 1.0, 1.0, 1.0, 0.8388, 1.0, 1.0, 1.0, 0.0, 1.0, 1.0, 1.0, 0.0, 1.0, 1.0, 1.0, 0.0, 1.0, 1.0, 1.0, 0.04667, 1.0, 1.0, 1.0, 0.07036, 1.0, 1.0, 1.0, 0.0, 1.0, 1.0, 1.0, 1.0, 1.0, 1.0, 1.0, 0.04667, 1.0, 1.0, 1.0, 1.0, 1.0, 1.0, 0.05286, 0.0, 1.0, 1.0, 1.0, 0.0, 1.0, 1.0, 1.0, 1.0, 1.0, 1.0, 1.0, 0.01444, 1.0, 1.0, 1.0, 0.01096, 1.0, 1.0, 1.0, 1.0, 1.0, 1.0, 1.0, 0.06301, 1.0, 1.0, 1.0, 0.1248, 1.0, 1.0, 1.0, 1.0, 1.0, 1.0, 1.0, 0.1119, 1.0, 1.0, 1.0, 0.06301, 1.0, 1.0, 0.05951, 0.0, 1.0, 1.0, 1.0, 0.0, 1.0, 1.0, 1.0, 0.0, 1.0, 1.0, 1.0, 0.0, 1.0, 1.0, 1.0, 0.3864, 1.0, 1.0, 1.0, 0.06125, 1.0, 1.0, 1.0, 1.0, 1.0, 1.0, 1.0, 0.2086, 1.0, 1.0, 1.0, 0.0382, 1.0, 1.0, 1.0, 1.0, 1.0, 1.0, 1.0, 1.0, 1.0, 1.0, 1.0, 0.1022, 1.0, 1.0, 1.0, 1.0, 1.0, 1.0, 1.0, 0.0, 1.0, 1.0, 1.0, 0.0, 1.0, 1.0, 1.0, 1.0, 1.0, 1.0, 1.0, 0.04971, 1.0, 1.0, 1.0, 1.0, 1.0, 1.0, 1.0, 0.0, 1.0, 1.0, 1.0, 0.05951, 1.0, 1.0, 1.0, 0.003035, 1.0, 1.0, 1.0, 0.0, 1.0, 1.0, 0.4287, 0.016, 1.0, 1.0, 1.0, 0.05951, 1.0, 1.0, 1.0, 0.2232, 1.0, 1.0, 1.0, 0.0, 1.0, 1.0, 1.0, 0.07036, 1.0, 1.0, 1.0, 0.3185, 1.0, 1.0, 1.0, 0.0, 1.0, 1.0, 1.0, 0.0, 1.0, 1.0, 1.0, 0.6308, 1.0, 1.0, 0.2789, 0.5089, 1.0, 1.0, 1.0, 0.08866, 1.0, 1.0, 1.0, 1.0, 1.0, 1.0, 0.491, 0.01521, 1.0, 1.0, 0.2789, 0.5089, 1.0, 1.0, 1.0, 0.0, 1.0, 1.0, 1.0, 0.3467, 1.0, 1.0, 1.0, 0.1301, 1.0, 1.0, 1.0, 0.0, 1.0, 1.0, 1.0, 0.1274, 1.0, 1.0, 1.0, 0.4793, 1.0, 1.0, 1.0, 0.1144, 1.0, 1.0, 1.0, 0.01298, 1.0, 1.0, 1.0, 0.01764, 1.0, 1.0, 1.0, 0.1144, 1.0, 1.0, 1.0, 0.0, 1.0, 1.0, 1.0, 0.01298, 1.0, 1.0, 1.0, 0.9473, 1.0, 1.0, 1.0, 0.0006071, 1.0, 1.0, 1.0, 0.003677, 1.0, 1.0, 1.0, 0.9473, 1.0, 1.0, 1.0, 0.07421, 1.0, 1.0, 1.0, 0.0006071, 1.0, 1.0, 1.0, 0.7231, 1.0, 1.0, 1.0, 0.006512, 1.0, 1.0, 1.0, 0.008023, 1.0, 1.0, 1.0, 0.402, 1.0, 1.0, 1.0, 0.002125, 1.0, 1.0, 1.0, 0.01161, 1.0, 1.0, 0.0, 0.7454, 0.0, 1.0, 0.0, 0.0, 0.0, 1.0, 0.0, 1.0, 0.0, 1.0, 1.0, 0.7454, 1.0, 1.0, 1.0, 0.3712, 1.0, 1.0, 1.0, 0.0003035, 1.0, 1.0, 0.001214, 0.0, 0.0, 1.0, 1.0, 0.0, 0.0, 1.0, 0.5776, 0.0, 0.0, 1.0, 0.9734, 0.2664, 1.0, 1.0, 0.2195, 0.4564, 1.0, 1.0, 1.0, 0.5089, 1.0, 1.0, 1.0, 0.01298, 1.0, 1.0, 0.4179, 1.0, 1.0, 1.0, 1.0, 0.008023, 1.0, 1.0, 1.0, 0.04519, 1.0, 1.0, 1.0, 0.6514, 1.0, 1.0, 1.0, 1.0, 1.0, 1.0, 0.8308, 0.0, 1.0, 1.0, 1.0, 0.0, 1.0, 1.0, 0.8148, 0.0, 1.0, 1.0, 1.0, 0.4397, 1.0, 1.0, 1.0, 0.4072, 1.0, 1.0, 1.0, 0.01444, 1.0, 1.0, 1.0, 0.7913, 1.0, 1.0, 1.0, 1.0, 1.0, 1.0, 1.0, 1.0, 1.0, 1.0, 1.0, 1.0, 1.0, 1.0, 1.0, 0.003035, 1.0, 1.0, 1.0, 0.08866, 1.0, 1.0, 1.0, 0.0, 1.0, 1.0, 1.0, 0.5149, 1.0, 1.0, 1.0, 0.04667, 1.0, 1.0, 1.0, 0.0, 1.0, 1.0, 1.0, 0.0, 1.0, 1.0, 1.0, 0.6445, 1.0, 1.0, 1.0, 1.0, 1.0, 1.0, 1.0, 0.6654, 1.0, 1.0, 1.0, 0.0, 1.0, 1.0, 1.0, 1.0, 1.0, 1.0, 1.0, 1.0, 1.0, 1.0, 1.0, 0.7011, 1.0, 1.0, 0.0, 0.0, 1.0, 1.0, 1.0, 0.4969, 1.0, 1.0, 0.7529, 1.0, 1.0, 1.0, 0.2502, 0.0, 1.0, 1.0, 1.0, 0.2195, 1.0, 1.0, 1.0, 0.4969, 1.0, 1.0, 1.0, 0.3185, 1.0, 1.0, 1.0, 0.08022, 1.0, 1.0, 1.0, 0.04667, 1.0, 1.0, 1.0, 0.3005, 1.0, 1.0, 1.0, 1.0, 1.0, 1.0, 1.0, 0.1356, 1.0, 1.0, 1.0, 0.0, 1.0, 1.0, 1.0, 0.0009106, 1.0, 1.0, 1.0, 0.001518, 1.0, 1.0, 1.0, 1.0, 1.0, 1.0, 1.0, 1.0, 1.0, 1.0, 1.0, 0.07227, 1.0, 1.0, 1.0, 0.3712, 1.0, 1.0, 1.0, 0.01229, 1.0, 1.0, 1.0, 0.01444, 1.0, 1.0, 1.0, 0.107, 1.0, 1.0, 1.0, 0.4233, 1.0, 1.0, 1.0, 0.01229, 1.0, 1.0, 1.0, 0.4342, 1.0, 1.0, 1.0, 1.0, 1.0, 1.0, 1.0, 0.01444, 1.0, 1.0, 1.0, 0.4397, 1.0, 1.0, 1.0, 0.03434, 1.0, 1.0, 1.0, 1.0, 1.0, 1.0, 0.8632, 0.1144, 1.0, 1.0, 1.0, 0.3763, 1.0, 1.0, 1.0, 0.8963, 1.0, 1.0, 1.0, 0.1195, 1.0, 1.0, 1.0, 0.5395, 1.0, 1.0, 1.0, 0.3916, 1.0, 1.0, 1.0, 0.0, 1.0, 1.0, 1.0, 0.0, 1.0, 1.0, 1.0, 0.0, 1.0, 1.0, 1.0, 0.0, 1.0, 1.0, 1.0, 0.001214, 1.0, 1.0, 1.0, 0.0, 1.0, 1.0, 1.0, 0.1746, 1.0, 1.0, 1.0, 1.0, 1.0, 1.0, 1.0, 0.004391, 1.0, 1.0, 1.0, 0.2623, 1.0, 1.0, 1.0, 0.01033, 1.0, 1.0, 1.0, 1.0, 1.0, 1.0, 1.0, 0.0, 1.0, 1.0, 1.0, 0.1221, 1.0, 1.0, 1.0, 0.0, 1.0, 1.0, 1.0, 0.0, 1.0, 1.0, 1.0, 0.06301, 1.0, 1.0, 1.0, 0.1529, 1.0, 1.0, 1.0, 0.002125, 1.0, 1.0, 1.0, 0.6445, 1.0, 1.0, 1.0, 0.002125, 1.0, 1.0, 1.0, 0.002125, 1.0, 1.0, 1.0, 1.0, 1.0, 1.0, 1.0, 0.8879, 1.0, 1.0, 1.0, 0.0003035, 1.0, 1.0, 1.0, 0.0003035, 1.0, 1.0, 1.0, 0.01033, 1.0, 1.0, 1.0, 0.0003035, 1.0, 1.0, 1.0, 0.1651, 1.0, 1.0, 1.0, 1.0, 1.0, 1.0, 1.0, 0.0, 1.0, 1.0, 1.0, 0.1221, 1.0, 1.0, 1.0, 0.01444, 1.0, 1.0, 1.0, 0.3372, 1.0, 1.0, 1.0, 0.807, 1.0, 1.0, 1.0, 1.0, 1.0, 1.0, 1.0, 0.003677, 1.0, 1.0, 0.9734, 0.0, 1.0, 1.0, 1.0, 0.006995, 1.0, 1.0, 1.0, 0.01938, 1.0, 1.0, 1.0, 1.0, 1.0, 1.0, 1.0, 0.9734, 1.0, 1.0, 1.0, 0.04519, 1.0, 1.0, 0.05286, 0.01938, 1.0, 1.0, 1.0, 0.0137, 1.0, 1.0, 1.0, 0.04519, 1.0, 1.0, 1.0, 0.0, 1.0, 1.0, 1.0, 0.01938, 1.0, 1.0, 0.0, 0.0, 0.0, 1.0, 0.0, 0.0, 0.0, 1.0, 0.0, 0.0, 0.0, 1.0, 0.0, 0.0, 0.0, 1.0, 0.0, 0.0, 0.0, 1.0, 0.0, 0.0, 0.0, 1.0, 0.0, 0.0, 0.0, 1.0, 0.0, 0.0, 0.0, 1.0, 0.0, 0.0, 0.0, 1.0, 0.0, 0.0, 0.0, 1.0, 0.0, 0.0, 0.0, 1.0, 0.0, 0.0, 0.0, 1.0, 0.0, 0.0, 0.0, 1.0, 0.0, 0.0, 0.0, 1.0, 0.0, 0.0, 0.0, 1.0, 0.0, 0.0, 0.0, 1.0, 0.0, 0.0, 0.0, 1.0, 0.0, 0.0, 0.0, 1.0, 0.0, 0.0, 0.0, 1.0, 0.0, 0.0, 0.0, 1.0, 0.0, 0.0, 0.0, 1.0, 0.0, 0.0, 0.0, 1.0, 0.0, 0.0, 0.0, 1.0, 0.0, 0.0, 0.0, 1.0, 0.0, 0.0, 0.0, 1.0, 0.0, 0.0, 0.0, 1.0, 0.0, 0.0, 0.0, 1.0, 0.0, 0.0, 0.0, 1.0, 0.0, 0.0, 0.0, 1.0, 0.0, 0.0, 0.0, 1.0, 0.0, 0.0, 0.0, 1.0, 0.0, 0.0, 0.0, 1.0, 0.0, 0.0, 0.0, 1.0, 0.0, 0.0, 0.0, 1.0, 0.0, 0.0, 0.0, 1.0, 0.0, 0.0, 0.0, 1.0, 0.0, 0.0, 0.0, 1.0, 0.0, 0.0, 0.0, 1.0, 0.0, 0.0, 0.0, 1.0, 0.0, 0.0, 0.0, 1.0, 0.0, 0.0, 0.0, 1.0, 0.0, 0.0, 0.0, 1.0, 0.0, 0.0, 0.0, 1.0, 0.0, 0.0, 0.0, 1.0, 0.0, 0.0, 0.0, 1.0, 0.0, 0.0, 0.0, 1.0, 0.0, 0.0, 0.0, 1.0, 0.0, 0.0, 0.0, 1.0, 0.0, 0.0, 0.0, 1.0, 0.0, 0.0, 0.0, 1.0, 0.0, 0.0, 0.0, 1.0, 0.0, 0.0, 0.0, 1.0, 0.0, 0.0, 0.0, 1.0, 0.0, 0.0, 0.0, 1.0, 0.0, 0.0, 0.0, 1.0, 0.0, 0.0, 0.0, 1.0, 0.0, 0.0, 0.0, 1.0, 0.0, 0.0, 0.0, 1.0, 0.0, 0.0, 0.0, 1.0, 0.0, 0.0, 0.0, 1.0, 0.0, 0.0, 0.0, 1.0, 0.0, 0.0, 0.0, 1.0, 0.0, 0.0, 0.0, 1.0, 0.0, 0.0, 0.0, 1.0, 0.0, 0.0, 0.0, 1.0, 0.0, 0.0, 0.0, 1.0, 0.0, 0.0, 0.0, 1.0, 0.0, 0.0, 0.0, 1.0, 0.0, 0.0, 0.0, 1.0, 0.0, 0.0, 0.0, 1.0, 0.0, 0.0, 0.0, 1.0, 0.0, 0.0, 0.0, 1.0, 0.0, 0.0, 0.0, 1.0, 0.0, 0.0, 0.0, 1.0, 0.0, 0.0, 0.0, 1.0, 0.0, 0.0, 0.0, 1.0, 0.0, 0.0, 0.0, 1.0, 0.0, 0.0, 0.0, 1.0, 0.0, 0.0, 0.0, 1.0, 0.0, 0.0, 0.0, 1.0, 0.0, 0.0, 0.0, 1.0, 0.0, 0.0, 0.0, 1.0, 0.0, 0.0, 0.0, 1.0, 0.0, 0.0, 0.0, 1.0, 0.0, 0.0, 0.0, 1.0, 0.0, 0.0, 0.0, 1.0, 0.0, 0.0, 0.0, 1.0, 0.0, 0.0, 0.0, 1.0, 0.0, 0.0, 0.0, 1.0, 0.0, 0.0, 0.0, 1.0, 0.0, 0.0, 0.0, 1.0, 0.0, 0.0, 0.0, 1.0, 0.0, 0.0, 0.0, 1.0, 0.0, 0.0, 0.0, 1.0, 0.0, 0.0, 0.0, 1.0, 0.0, 0.0, 0.0, 1.0, 0.0, 0.0, 0.0, 1.0, 0.0, 0.0, 0.0, 1.0, 0.0, 0.0, 0.0, 1.0, 0.0, 0.0, 0.0, 1.0, 0.0, 0.0, 0.0, 1.0, 0.0, 0.0, 0.0, 1.0, 0.0, 0.0, 0.0, 1.0, 0.0, 0.0, 0.0, 1.0, 0.0, 0.0, 0.0, 1.0, 0.0, 0.0, 0.0, 1.0, 0.0, 0.0, 0.0, 1.0, 0.0, 0.0, 0.0, 1.0, 0.0, 0.0, 0.0, 1.0, 0.0, 0.0, 0.0, 1.0, 0.0, 0.0, 0.0, 1.0, 0.0, 0.0, 0.0, 1.0, 0.0, 0.0, 0.0, 1.0, 0.0, 0.0, 0.0, 1.0, 0.0, 0.0, 0.0, 1.0, 0.0, 0.0, 0.0, 1.0, 0.0, 0.0, 0.0, 1.0, 0.0, 0.0, 0.0, 1.0, 0.0, 0.0, 0.0, 1.0, 0.0, 0.0, 0.0, 1.0, 0.0, 0.0, 0.0, 1.0, 0.0, 0.0, 0.0, 1.0, 0.0, 0.0, 0.0, 1.0, 0.0, 0.0, 0.0, 1.0, 0.0, 0.0, 0.0, 1.0, 0.0, 0.0, 0.0, 1.0, 0.0, 0.0, 0.0, 1.0, 0.0, 0.0, 0.0, 1.0, 0.0, 0.0, 0.0, 1.0, 0.0, 0.0, 0.0, 1.0, 0.0, 0.0, 0.0, 1.0, 0.0, 0.0, 0.0, 1.0, 0.0, 0.0, 0.0, 1.0, 0.0, 0.0, 0.0, 1.0, 0.0, 0.0, 0.0, 1.0, 0.0, 0.0, 0.0, 1.0, 0.0, 0.0, 0.0, 1.0, 0.0, 0.0, 0.0, 1.0, 0.0, 0.0, 0.0, 1.0, 0.0, 0.0, 0.0, 1.0, 0.0, 0.0, 0.0, 1.0, 0.0, 0.0, 0.0, 1.0, 0.0, 0.0, 0.0, 1.0, 0.0, 0.0, 0.0, 1.0, 0.0, 0.0, 0.0, 1.0, 0.0, 0.0, 0.0, 1.0, 0.0, 0.0, 0.0, 1.0, 0.0, 0.0, 0.0, 1.0, 0.0, 0.0, 0.0, 1.0, 0.0, 0.0, 0.0, 1.0, 0.0, 0.0, 0.0, 1.0, 0.0, 0.0, 0.0, 1.0, 0.0, 0.0, 0.0, 1.0, 0.0, 0.0, 0.0, 1.0, 0.0, 0.0, 0.0, 1.0, 0.0, 0.0, 0.0, 1.0, 0.0, 0.0, 0.0, 1.0, 0.0, 0.0, 0.0, 1.0, 0.0, 0.0, 0.0, 1.0, 0.0, 0.0, 0.0, 1.0, 0.0, 0.0, 0.0, 1.0, 0.0, 0.0, 0.0, 1.0, 0.0, 0.0, 0.0, 1.0, 0.0, 0.0, 0.0, 1.0, 0.0, 0.0, 0.0, 1.0, 0.0, 0.0, 0.0, 1.0, 0.0, 0.0, 0.0, 1.0, 0.0, 0.0, 0.0, 1.0, 0.0, 0.0, 0.0, 1.0, 0.0, 0.0, 0.0, 1.0, 0.0, 0.0, 0.0, 1.0, 0.0, 0.0, 0.0, 1.0, 0.0, 0.0, 0.0, 1.0, 0.0, 0.0, 0.0, 1.0, 0.0, 0.0, 0.0, 1.0, 0.0, 0.0, 0.0, 1.0, 0.0, 0.0, 0.0, 1.0, 0.0, 0.0, 0.0, 1.0, 0.0, 0.0, 0.0, 1.0, 0.0, 0.0, 0.0, 1.0, 0.0, 0.0, 0.0, 1.0, 0.0, 0.0, 0.0, 1.0, 0.0, 0.0, 0.0, 1.0, 0.0, 0.0, 0.0, 1.0, 0.0, 0.0, 0.0, 1.0, 0.0, 0.0, 0.0, 1.0, 0.0, 0.0, 0.0, 1.0, 0.0, 0.0, 0.0, 1.0, 0.0, 0.0, 0.0, 1.0, 0.0, 0.0, 0.0, 1.0, 0.0, 0.0, 0.0, 1.0, 0.0, 0.0, 0.0, 1.0, 0.0, 0.0, 0.0, 1.0, 0.0, 0.0, 0.0, 1.0, 0.0, 0.0, 0.0, 1.0, 0.0, 0.0, 0.0, 1.0, 0.0, 0.0, 0.0, 1.0, 0.0, 0.0, 0.0, 1.0, 0.0, 0.0, 0.0, 1.0, 0.0, 0.0, 0.0, 1.0, 0.0, 0.0, 0.0, 1.0, 0.0, 0.0, 0.0, 1.0, 0.0, 0.0, 0.0, 1.0, 0.0, 0.0, 0.0, 1.0, 0.0, 0.0, 0.0, 1.0, 0.0, 0.0, 0.0, 1.0, 0.0, 0.0, 0.0, 1.0, 0.0, 0.0, 0.0, 1.0, 0.0, 0.0, 0.0, 1.0, 0.0, 0.0, 0.0, 1.0, 0.0, 0.0, 0.0, 1.0, 0.0, 0.0, 0.0, 1.0, 0.0, 0.0, 0.0, 1.0, 0.0, 0.0, 0.0, 1.0, 0.0, 0.0, 0.0, 1.0, 0.0, 0.0, 0.0, 1.0, 0.0, 0.0, 0.0, 1.0, 0.0, 0.0, 0.0, 1.0, 0.0, 0.0, 0.0, 1.0, 0.0, 0.0, 0.0, 1.0, 0.0, 0.0, 0.0, 1.0, 0.0, 0.0, 0.0, 1.0, 0.0, 0.0, 0.0, 1.0, 0.0, 0.0, 0.0, 1.0, 0.0, 0.0, 0.0, 1.0, 0.0, 0.0, 0.0, 1.0, 0.0, 0.0, 0.0, 1.0, 0.0, 0.0, 0.0, 1.0, 0.0, 0.0, 0.0, 1.0, 0.0, 0.0, 0.0, 1.0, 0.0, 0.0, 0.0, 1.0, 0.0, 0.0, 0.0, 1.0, 0.0, 0.0, 0.0, 1.0, 0.0, 0.0, 0.0, 1.0, 0.0, 0.0, 0.0, 1.0, 0.0, 0.0, 0.0, 1.0, 0.0, 0.0, 0.0, 1.0, 0.0, 0.0, 0.0, 1.0, 0.0, 0.0, 0.0, 1.0, 0.0, 0.0, 0.0, 1.0, 0.0, 0.0, 0.0, 1.0, 0.0, 0.0, 0.0, 1.0, 0.0, 0.0, 0.0, 1.0, 0.0, 0.0, 0.0, 1.0, 0.0, 0.0, 0.0, 1.0, 0.0, 0.0, 0.0, 1.0, 0.0, 0.0, 0.0, 1.0, 0.0, 0.0, 0.0, 1.0, 0.0, 0.0, 0.0, 1.0, 0.0, 0.0, 0.0, 1.0, 0.0, 0.0, 0.0, 1.0, 0.0, 0.0, 0.0, 1.0, 0.0, 0.0, 0.0, 1.0, 0.0, 0.0, 0.0, 1.0, 0.0, 0.0, 0.0, 1.0, 0.0, 0.0, 0.0, 1.0, 0.0, 0.0, 0.0, 1.0, 0.0, 0.0, 0.0, 1.0, 0.0, 0.0, 0.0, 1.0, 0.0, 0.0, 0.0, 1.0, 0.0, 0.0, 0.0, 1.0, 0.0, 0.0, 0.0, 1.0, 0.0, 0.0, 0.0, 1.0, 0.0, 0.0, 0.0, 1.0, 0.0, 0.0, 0.0, 1.0, 0.0, 0.0, 0.0, 1.0, 0.0, 0.0, 0.0, 1.0, 0.0, 0.0, 0.0, 1.0, 0.0, 0.0, 0.0, 1.0, 0.0, 0.0, 0.0, 1.0, 0.0, 0.0, 0.0, 1.0, 0.0, 0.0, 0.0, 1.0, 0.0, 0.0, 0.0, 1.0, 0.0, 0.0, 0.0, 1.0, 0.0, 0.0, 0.0, 1.0, 0.0, 0.0, 0.0, 1.0, 0.0, 0.0, 0.0, 1.0, 0.0, 0.0, 0.0, 1.0, 0.0, 0.0, 0.0, 1.0, 0.0, 0.0, 0.0, 1.0, 0.0, 0.0, 0.0, 1.0, 0.0, 0.0, 0.0, 1.0, 0.0, 0.0, 0.0, 1.0, 0.0, 0.0, 0.0, 1.0, 0.0, 0.0, 0.0, 1.0, 0.0, 0.0, 0.0, 1.0, 0.0, 0.0, 0.0, 1.0, 0.0, 0.0, 0.0, 1.0, 0.0, 0.0, 0.0, 1.0, 0.0, 0.0, 0.0, 1.0, 0.0, 0.0, 0.0, 1.0, 0.0, 0.0, 0.0, 1.0, 0.0, 0.0, 0.0, 1.0, 0.0, 0.0, 0.0, 1.0, 0.0, 0.0, 0.0, 1.0, 0.0, 0.0, 0.0, 1.0, 0.0, 0.0, 0.0, 1.0, 0.0, 0.0, 0.0, 1.0, 0.0, 0.0, 0.0, 1.0, 0.0, 0.0, 0.0, 1.0, 0.0, 0.0, 0.0, 1.0, 0.0, 0.0, 0.0, 1.0, 0.0, 0.0, 0.0, 1.0, 0.0, 0.0, 0.0, 1.0, 0.0, 0.0, 0.0, 1.0, 0.0, 0.0, 0.0, 1.0, 0.0, 0.0, 0.0, 1.0, 0.0, 0.0, 0.0, 1.0, 0.0, 0.0, 0.0, 1.0, 0.0, 0.0, 0.0, 1.0, 0.0, 0.0, 0.0, 1.0, 0.0, 0.0, 0.0, 1.0, 0.0, 0.0, 0.0, 1.0, 0.0, 0.0, 0.0, 1.0, 0.0, 0.0, 0.0, 1.0, 0.0, 0.0, 0.0, 1.0, 0.0, 0.0, 0.0, 1.0, 0.0, 0.0, 0.0, 1.0, 0.0, 0.0, 0.0, 1.0, 0.0, 0.0, 0.0, 1.0, 0.0, 0.0, 0.0, 1.0, 0.0, 0.0, 0.0, 1.0, 0.0, 0.0, 0.0, 1.0, 0.0, 0.0, 0.0, 1.0, 0.0, 0.0, 0.0, 1.0, 0.0, 0.0, 0.0, 1.0, 0.0, 0.0, 0.0, 1.0, 0.0, 0.0, 0.0, 1.0, 0.0, 0.0, 0.0, 1.0, 0.0, 0.0, 0.0, 1.0, 0.0, 0.0, 0.0, 1.0, 0.0, 0.0, 0.0, 1.0, 0.0, 0.0, 0.0, 1.0, 0.0, 0.0, 0.0, 1.0, 0.0, 0.0, 0.0, 1.0, 0.0, 0.0, 0.0, 1.0, 0.0, 0.0, 0.0, 1.0, 0.0, 0.0, 0.0, 1.0, 0.0, 0.0, 0.0, 1.0, 0.0, 0.0, 0.0, 1.0, 0.0, 0.0, 0.0, 1.0, 0.0, 0.0, 0.0, 1.0, 0.0, 0.0, 0.0, 1.0, 0.0, 0.0, 0.0, 1.0, 0.0, 0.0, 0.0, 1.0, 0.0, 0.0, 0.0, 1.0, 0.0, 0.0, 0.0, 1.0, 0.0, 0.0, 0.0, 1.0, 0.0, 0.0, 0.0, 1.0, 0.0, 0.0, 0.0, 1.0, 0.0, 0.0, 0.0, 1.0, 0.0, 0.0, 0.0, 1.0, 0.0, 0.0, 0.0, 1.0, 0.0, 0.0, 0.0, 1.0, 0.0, 0.0, 0.0, 1.0, 0.0, 0.0, 0.0, 1.0, 0.0, 0.0, 0.0, 1.0, 0.0, 0.0, 0.0, 1.0, 0.0, 0.0, 0.0, 1.0, 0.0, 0.0, 0.0, 1.0, 0.0, 0.0, 0.0, 1.0, 0.0, 0.0, 0.0, 1.0, 0.0, 0.0, 0.0, 1.0, 0.0, 0.0, 0.0, 1.0, 0.0, 0.0, 0.0, 1.0, 0.0, 0.0, 0.0, 1.0, 0.0, 0.0, 0.0, 1.0, 0.0, 0.0, 0.0, 1.0, 0.0, 0.0, 0.0, 1.0, 0.0, 0.0, 0.0, 1.0, 0.0, 0.0, 0.0, 1.0, 0.0, 0.0, 0.0, 1.0, 0.0, 0.0, 0.0, 1.0, 0.0, 0.0, 0.0, 1.0, 0.0, 0.0, 0.0, 1.0, 0.0, 0.0, 0.0, 1.0, 0.0, 0.0, 0.0, 1.0, 0.0, 0.0, 0.0, 1.0, 0.0, 0.0, 0.0, 1.0, 0.0, 0.0, 0.0, 1.0, 0.0, 0.0, 0.0, 1.0, 0.0, 0.0, 0.0, 1.0, 0.0, 0.0, 0.0, 1.0, 0.0, 0.0, 0.0, 1.0, 0.0, 0.0, 0.0, 1.0, 0.0, 0.0, 0.0, 1.0, 0.0, 0.0, 0.0, 1.0, 0.0, 0.0, 0.0, 1.0, 0.0, 0.0, 0.0, 1.0, 0.0, 0.0, 0.0, 1.0])
me_birchb80.materials.append(mat_birch_01_leaves)
me_birchb80.materials.append(mat_birch_01_bark)
me_birchb80.use_remesh_preserve_volume = False
me_birchb80.use_remesh_preserve_attributes = False
me_birchb80.use_mirror_vertex_groups = False
me_birchb80.update()

# ---- objects
ob_volume = bpy.data.objects.new('Volume', me_cylinder)
ob_birchb80 = bpy.data.objects.new('birchb80', me_birchb80)
ob_lamp = bpy.data.objects.new('Lamp', light_lamp)
ob_camera = bpy.data.objects.new('Camera', cam_camera)

# ---- transforms, parenting, visibility, modifiers, constraints
ob_volume.location = (0.0, 0.0, 0.0)
ob_volume.hide_viewport = True
ob_volume.lineart.crease_threshold = 0.0
ob_birchb80.location = (0.0, 0.0, 0.0)
ob_birchb80.lineart.crease_threshold = 0.0
ob_lamp.location = (2.744, 6.817, 2.556)
ob_lamp.rotation_euler = (0.6503, 0.05522, 1.866)
ob_lamp.lock_rotations_4d = False
ob_lamp.empty_display_type = 'ARROWS'
ob_lamp.color = (0.0, 0.0, 0.0, 0.0)
ob_lamp.lineart.crease_threshold = 0.0
ob_camera.location = (3.824, 2.968, 0.1325)
ob_camera.rotation_euler = (2.564, 0.01082, 2.268)
ob_camera.lock_rotations_4d = False
ob_camera.empty_display_type = 'ARROWS'
ob_camera.color = (0.0, 0.0, 0.0, 0.0)
ob_camera.display_type = 'WIRE'
ob_camera.lineart.crease_threshold = 0.0

# ---- collection membership
col_collection_1.objects.link(ob_volume)
col_collection_1.objects.link(ob_birchb80)
col_collection_1.objects.link(ob_lamp)
col_collection_1.objects.link(ob_camera)

# ---- scene / render settings (as saved in the file)
scene.camera = ob_camera
scene.frame_start = 1; scene.frame_end = 250; scene.frame_set(1)
scene.render.engine = 'BLENDER_EEVEE_NEXT'
scene.render.resolution_percentage = 50
scene.render.dither_intensity = 0.0
scene.cycles.use_denoising = False
scene.cycles.samples = 10
scene.cycles.sampling_pattern = 'TABULATED_SOBOL'
scene.cycles.light_sampling_threshold = 0.0
scene.cycles.use_adaptive_sampling = False
scene.cycles.use_light_tree = False
scene.cycles.blur_glossy = 0.0
scene.cycles.pixel_filter_type = 'GAUSSIAN'
scene.cycles.sample_clamp_indirect = 0.0
scene.view_settings.view_transform = 'Standard'
bpy.context.view_layer.update()
